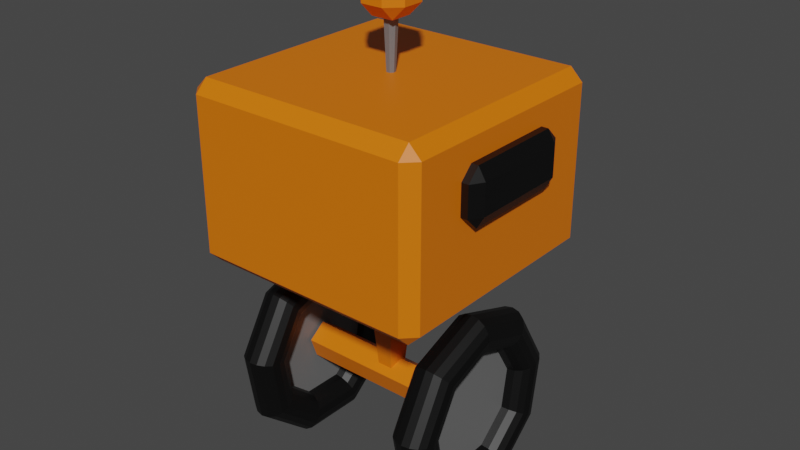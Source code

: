 # Source: robot.blend  (saved by Blender 3.6.13; exported with 4.5.12 LTS)
import bpy
from mathutils import Matrix  # noqa: F401  (used for matrix-valued properties, if any)

bpy.ops.wm.read_factory_settings(use_empty=True)
scene = bpy.context.scene
scene.name = 'Scene'

# ---- collections
col_collection = bpy.data.collections.new('Collection'); scene.collection.children.link(col_collection)

# ---- materials (node trees are filled in below, after node groups)
mat_material_007 = bpy.data.materials.new('Material.007')
mat_material_007.use_transparent_shadow = False
mat_material_004 = bpy.data.materials.new('Material.004')
mat_material_004.use_transparent_shadow = False
mat_material_003 = bpy.data.materials.new('Material.003')
mat_material_003.use_transparent_shadow = False
mat_material_002 = bpy.data.materials.new('Material.002')
mat_material_002.use_transparent_shadow = False

# ---- material node trees
mat_material_007.use_nodes = True; mat_material_007.node_tree.nodes.clear()
_N = mat_material_007.node_tree.nodes; _L = mat_material_007.node_tree.links
n0 = _N.new('ShaderNodeBsdfPrincipled'); n0.name = 'Principled BSDF'; n0.location = (10, 300)
n0.distribution = 'GGX'
n0.subsurface_method = 'RANDOM_WALK_SKIN'
n0.inputs[0].default_value = (0.8, 0.1741, 0.0, 1.0)
n0.inputs[3].default_value = 1.45
n0.inputs[27].default_value = (0.0, 0.0, 0.0, 1.0)
n0.inputs[28].default_value = 1.0
n1 = _N.new('ShaderNodeOutputMaterial'); n1.name = 'Material Output'; n1.location = (300, 300)
_L.new(n0.outputs[0], n1.inputs[0])
n1.is_active_output = True
mat_material_004.use_nodes = True; mat_material_004.node_tree.nodes.clear()
_N = mat_material_004.node_tree.nodes; _L = mat_material_004.node_tree.links
n0 = _N.new('ShaderNodeBsdfPrincipled'); n0.name = 'Principled BSDF'; n0.location = (10, 300)
n0.distribution = 'GGX'
n0.subsurface_method = 'RANDOM_WALK_SKIN'
n0.inputs[0].default_value = (0.1532, 0.1532, 0.1532, 1.0)
n0.inputs[3].default_value = 1.45
n0.inputs[27].default_value = (0.0, 0.0, 0.0, 1.0)
n0.inputs[28].default_value = 1.0
n1 = _N.new('ShaderNodeOutputMaterial'); n1.name = 'Material Output'; n1.location = (300, 300)
_L.new(n0.outputs[0], n1.inputs[0])
n1.is_active_output = True
mat_material_003.use_nodes = True; mat_material_003.node_tree.nodes.clear()
_N = mat_material_003.node_tree.nodes; _L = mat_material_003.node_tree.links
n0 = _N.new('ShaderNodeBsdfPrincipled'); n0.name = 'Principled BSDF'; n0.location = (10, 300)
n0.distribution = 'GGX'
n0.subsurface_method = 'RANDOM_WALK_SKIN'
n0.inputs[0].default_value = (0.0, 0.0, 0.0, 1.0)
n0.inputs[3].default_value = 1.45
n0.inputs[27].default_value = (0.0, 0.0, 0.0, 1.0)
n0.inputs[28].default_value = 1.0
n1 = _N.new('ShaderNodeOutputMaterial'); n1.name = 'Material Output'; n1.location = (300, 300)
_L.new(n0.outputs[0], n1.inputs[0])
n1.is_active_output = True
mat_material_002.use_nodes = True; mat_material_002.node_tree.nodes.clear()
_N = mat_material_002.node_tree.nodes; _L = mat_material_002.node_tree.links
n0 = _N.new('ShaderNodeBsdfPrincipled'); n0.name = 'Principled BSDF'; n0.location = (10, 300)
n0.distribution = 'GGX'
n0.subsurface_method = 'RANDOM_WALK_SKIN'
n0.inputs[0].default_value = (0.8, 0.1741, 0.0, 1.0)
n0.inputs[3].default_value = 1.45
n0.inputs[27].default_value = (0.0, 0.0, 0.0, 1.0)
n0.inputs[28].default_value = 1.0
n1 = _N.new('ShaderNodeOutputMaterial'); n1.name = 'Material Output'; n1.location = (300, 300)
_L.new(n0.outputs[0], n1.inputs[0])
n1.is_active_output = True

# ---- world
world_world = bpy.data.worlds.new('World'); scene.world = world_world
world_world.use_nodes = True; world_world.node_tree.nodes.clear()
_N = world_world.node_tree.nodes; _L = world_world.node_tree.links
n0 = _N.new('ShaderNodeOutputWorld'); n0.name = 'World Output'; n0.location = (300, 300)
n1 = _N.new('ShaderNodeBackground'); n1.name = 'Background'; n1.location = (10, 300)
n1.inputs[0].default_value = (0.05088, 0.05088, 0.05088, 1.0)
_L.new(n1.outputs[0], n0.inputs[0])
n0.is_active_output = True
world_world.color = (0.05088, 0.05088, 0.05088)
world_world.use_sun_shadow = False
world_world.sun_shadow_jitter_overblur = 0.0

# ---- meshes
me_cylinder_004 = bpy.data.meshes.new('Cylinder.004')
me_cylinder_004.from_pydata([(2.973e-07, 0.2357, -1.263), (-6.592e-07, 0.09121, 0.06), (0.2241, 0.07283, -1.263), (0.08674, 0.02819, 0.06), (0.1385, -0.1907, -1.263), (0.05361, -0.07379, 0.06), (-0.1385, -0.1907, -1.263), (-0.05361, -0.07379, 0.06), (-0.2241, 0.07283, -1.263), (-0.08674, 0.02819, 0.06), (0.9, -0.9, -1.068), (0.9, -1.0, -1.168), (1.0, -0.9, -1.168), (0.9, -1.0, -2.4), (0.9, -0.9, -2.5), (1.0, -0.9, -2.4), (0.9, 0.9, -1.068), (1.0, 0.9, -1.168), (0.9, 1.0, -1.168), (0.9, 0.9, -2.5), (0.9, 1.0, -2.4), (1.0, 0.9, -2.4), (-0.9, -0.9, -1.068), (-1.0, -0.9, -1.168), (-0.9, -1.0, -1.168), (-0.9, -0.9, -2.5), (-0.9, -1.0, -2.4), (-1.0, -0.9, -2.4), (-0.9, 0.9, -1.068), (-0.9, 1.0, -1.168), (-1.0, 0.9, -1.168), (-0.9, 0.9, -2.5), (-1.0, 0.9, -2.4), (-0.9, 1.0, -2.4), (-0.4, 0.7987, -1.8), (-0.4, 1.199, -1.8), (-0.439, 0.7987, -1.804), (-0.439, 1.199, -1.804), (-0.4765, 0.7987, -1.815), (-0.4765, 1.199, -1.815), (-0.5111, 0.7987, -1.834), (-0.5111, 1.199, -1.834), (-0.5414, 0.7987, -1.859), (-0.5414, 1.199, -1.859), (-0.5663, 0.7987, -1.889), (-0.5663, 1.199, -1.889), (-0.5848, 0.7987, -1.923), (-0.5848, 1.199, -1.923), (-0.5962, 0.7987, -1.961), (-0.5962, 1.199, -1.961), (-0.6, 0.7987, -2.0), (-0.6, 1.199, -2.0), (-0.5962, 0.7987, -2.039), (-0.5962, 1.199, -2.039), (-0.5848, 0.7987, -2.077), (-0.5848, 1.199, -2.077), (-0.5663, 0.7987, -2.111), (-0.5663, 1.199, -2.111), (-0.5414, 0.7987, -2.141), (-0.5414, 1.199, -2.141), (-0.5111, 0.7987, -2.166), (-0.5111, 1.199, -2.166), (-0.4765, 0.7987, -2.185), (-0.4765, 1.199, -2.185), (-0.439, 0.7987, -2.196), (-0.439, 1.199, -2.196), (-0.4, 0.7987, -2.2), (-0.4, 1.199, -2.2), (-0.361, 0.7987, -2.196), (-0.361, 1.199, -2.196), (-0.3235, 0.7987, -2.185), (-0.3235, 1.199, -2.185), (-0.2889, 0.7987, -2.166), (-0.2889, 1.199, -2.166), (-0.2586, 0.7987, -2.141), (-0.2586, 1.199, -2.141), (-0.2337, 0.7987, -2.111), (-0.2337, 1.199, -2.111), (-0.2152, 0.7987, -2.077), (-0.2152, 1.199, -2.077), (-0.2038, 0.7987, -2.039), (-0.2038, 1.199, -2.039), (-0.2, 0.7987, -2.0), (-0.2, 1.199, -2.0), (-0.2038, 0.7987, -1.961), (-0.2038, 1.199, -1.961), (-0.2152, 0.7987, -1.923), (-0.2152, 1.199, -1.923), (-0.2337, 0.7987, -1.889), (-0.2337, 1.199, -1.889), (-0.2586, 0.7987, -1.859), (-0.2586, 1.199, -1.859), (-0.2889, 0.7987, -1.834), (-0.2889, 1.199, -1.834), (-0.3235, 0.7987, -1.815), (-0.3235, 1.199, -1.815), (-0.361, 0.7987, -1.804), (-0.361, 1.199, -1.804), (-0.4282, 1.167, -1.858), (-0.4, 1.167, -1.855), (-0.4554, 1.167, -1.866), (-0.4804, 1.167, -1.88), (-0.5023, 1.167, -1.898), (-0.5203, 1.167, -1.92), (-0.5337, 1.167, -1.945), (-0.5419, 1.167, -1.972), (-0.5447, 1.167, -2.0), (-0.5419, 1.167, -2.028), (-0.5337, 1.167, -2.055), (-0.5203, 1.167, -2.08), (-0.5023, 1.167, -2.102), (-0.4804, 1.167, -2.12), (-0.4554, 1.167, -2.134), (-0.4282, 1.167, -2.142), (-0.4, 1.167, -2.145), (-0.3718, 1.167, -2.142), (-0.3446, 1.167, -2.134), (-0.3196, 1.167, -2.12), (-0.2977, 1.167, -2.102), (-0.2797, 1.167, -2.08), (-0.2663, 1.167, -2.055), (-0.2581, 1.167, -2.028), (-0.2553, 1.167, -2.0), (-0.2581, 1.167, -1.972), (-0.2663, 1.167, -1.945), (-0.2797, 1.167, -1.92), (-0.2977, 1.167, -1.898), (-0.3196, 1.167, -1.88), (-0.3446, 1.167, -1.866), (-0.3718, 1.167, -1.858), (0.4, 0.7987, -1.8), (0.4, 1.199, -1.8), (0.361, 0.7987, -1.804), (0.361, 1.199, -1.804), (0.3235, 0.7987, -1.815), (0.3235, 1.199, -1.815), (0.2889, 0.7987, -1.834), (0.2889, 1.199, -1.834), (0.2586, 0.7987, -1.859), (0.2586, 1.199, -1.859), (0.2337, 0.7987, -1.889), (0.2337, 1.199, -1.889), (0.2152, 0.7987, -1.923), (0.2152, 1.199, -1.923), (0.2038, 0.7987, -1.961), (0.2038, 1.199, -1.961), (0.2, 0.7987, -2.0), (0.2, 1.199, -2.0), (0.2038, 0.7987, -2.039), (0.2038, 1.199, -2.039), (0.2152, 0.7987, -2.077), (0.2152, 1.199, -2.077), (0.2337, 0.7987, -2.111), (0.2337, 1.199, -2.111), (0.2586, 0.7987, -2.141), (0.2586, 1.199, -2.141), (0.2889, 0.7987, -2.166), (0.2889, 1.199, -2.166), (0.3235, 0.7987, -2.185), (0.3235, 1.199, -2.185), (0.361, 0.7987, -2.196), (0.361, 1.199, -2.196), (0.4, 0.7987, -2.2), (0.4, 1.199, -2.2), (0.439, 0.7987, -2.196), (0.439, 1.199, -2.196), (0.4765, 0.7987, -2.185), (0.4765, 1.199, -2.185), (0.5111, 0.7987, -2.166), (0.5111, 1.199, -2.166), (0.5414, 0.7987, -2.141), (0.5414, 1.199, -2.141), (0.5663, 0.7987, -2.111), (0.5663, 1.199, -2.111), (0.5848, 0.7987, -2.077), (0.5848, 1.199, -2.077), (0.5962, 0.7987, -2.039), (0.5962, 1.199, -2.039), (0.6, 0.7987, -2.0), (0.6, 1.199, -2.0), (0.5962, 0.7987, -1.961), (0.5962, 1.199, -1.961), (0.5848, 0.7987, -1.923), (0.5848, 1.199, -1.923), (0.5663, 0.7987, -1.889), (0.5663, 1.199, -1.889), (0.5414, 0.7987, -1.859), (0.5414, 1.199, -1.859), (0.5111, 0.7987, -1.834), (0.5111, 1.199, -1.834), (0.4765, 0.7987, -1.815), (0.4765, 1.199, -1.815), (0.439, 0.7987, -1.804), (0.439, 1.199, -1.804), (0.3718, 1.167, -1.858), (0.4, 1.167, -1.855), (0.3446, 1.167, -1.866), (0.3196, 1.167, -1.88), (0.2977, 1.167, -1.898), (0.2797, 1.167, -1.92), (0.2663, 1.167, -1.945), (0.2581, 1.167, -1.972), (0.2553, 1.167, -2.0), (0.2581, 1.167, -2.028), (0.2663, 1.167, -2.055), (0.2797, 1.167, -2.08), (0.2977, 1.167, -2.102), (0.3196, 1.167, -2.12), (0.3446, 1.167, -2.134), (0.3718, 1.167, -2.142), (0.4, 1.167, -2.145), (0.4282, 1.167, -2.142), (0.4554, 1.167, -2.134), (0.4804, 1.167, -2.12), (0.5023, 1.167, -2.102), (0.5203, 1.167, -2.08), (0.5337, 1.167, -2.055), (0.5419, 1.167, -2.028), (0.5447, 1.167, -2.0), (0.5419, 1.167, -1.972), (0.5337, 1.167, -1.945), (0.5203, 1.167, -1.92), (0.5023, 1.167, -1.898), (0.4804, 1.167, -1.88), (0.4554, 1.167, -1.866), (0.4282, 1.167, -1.858), (0.9, 0.04376, -1.7), (0.9, 0.04376, -2.3), (0.9, 1.044, -1.7), (0.9, 1.044, -2.3), (-0.9, 0.04376, -1.7), (-0.9, 0.04376, -2.3), (-0.9, 1.044, -1.7), (-0.9, 1.044, -2.3), (0.54, 0.04376, -1.378), (0.54, 0.04376, -1.546), (0.54, 1.044, -1.378), (0.54, 1.044, -1.546), (-0.54, 0.04376, -1.378), (-0.54, 0.04376, -1.546), (-0.54, 1.044, -1.378), (-0.54, 1.044, -1.546), (-9.138e-07, 0.028, -2.34), (-1.155e-06, 0.05728, -2.96), (-0.02189, 0.01746, -2.34), (-0.04478, 0.03571, -2.96), (-0.0273, -0.00623, -2.34), (-0.05584, -0.01274, -2.96), (-0.01215, -0.02523, -2.34), (-0.02485, -0.0516, -2.96), (0.01215, -0.02523, -2.34), (0.02485, -0.0516, -2.96), (0.0273, -0.00623, -2.34), (0.05584, -0.01274, -2.96), (0.02189, 0.01746, -2.34), (0.04478, 0.03571, -2.96), (0.0911, -0.09111, -2.9), (0.0911, -0.2, -3.009), (0.2, -0.09111, -3.009), (0.0911, -0.2, -3.191), (0.0911, -0.09111, -3.3), (0.2, -0.09111, -3.191), (0.0911, 0.09111, -2.9), (0.2, 0.09111, -3.009), (0.0911, 0.2, -3.009), (0.0911, 0.09111, -3.3), (0.0911, 0.2, -3.191), (0.2, 0.09111, -3.191), (-0.09111, -0.09111, -2.9), (-0.2, -0.09111, -3.009), (-0.09111, -0.2, -3.009), (-0.09111, -0.09111, -3.3), (-0.09111, -0.2, -3.191), (-0.2, -0.09111, -3.191), (-0.09111, 0.09111, -2.9), (-0.09111, 0.2, -3.009), (-0.2, 0.09111, -3.009), (-0.09111, 0.09111, -3.3), (-0.2, 0.09111, -3.191), (-0.09111, 0.2, -3.191), (1.057, -0.4, -2.224), (1.057, -0.5, -2.124), (1.117, -0.4, -2.124), (1.057, -0.5, -1.876), (1.057, -0.4, -1.776), (1.117, -0.4, -1.876), (1.057, 0.4, -2.224), (1.117, 0.4, -2.124), (1.057, 0.5, -2.124), (1.057, 0.4, -1.776), (1.057, 0.5, -1.876), (1.117, 0.4, -1.876), (-1.057, -0.4, -2.224), (-1.117, -0.4, -2.124), (-1.057, -0.5, -2.124), (-1.057, -0.4, -1.776), (-1.057, -0.5, -1.876), (-1.117, -0.4, -1.876), (-1.057, 0.4, -2.224), (-1.057, 0.5, -2.124), (-1.117, 0.4, -2.124), (-1.057, 0.4, -1.776), (-1.117, 0.4, -1.876), (-1.057, 0.5, -1.876), (0.748, 0.1456, -0.05028), (-0.759, 0.1456, -0.05028), (0.748, 0.0928, 0.1229), (-0.759, 0.0928, 0.1229), (0.748, -0.08821, 0.1262), (-0.759, -0.08821, 0.1262), (0.748, -0.1473, -0.04489), (-0.759, -0.1473, -0.04489), (0.748, -0.002834, -0.154), (-0.759, -0.002834, -0.154)], [], [(0, 1, 3, 2), (2, 3, 5, 4), (4, 5, 7, 6), (3, 1, 9, 7, 5), (6, 7, 9, 8), (8, 9, 1, 0), (0, 2, 4, 6, 8), (24, 26, 13, 11), (30, 32, 27, 23), (31, 19, 14, 25), (12, 15, 21, 17), (18, 20, 33, 29), (10, 11, 12), (13, 14, 15), (16, 17, 18), (19, 20, 21), (22, 23, 24), (25, 26, 27), (28, 29, 30), (31, 32, 33), (16, 10, 12, 17), (11, 13, 15, 12), (14, 19, 21, 15), (20, 18, 17, 21), (28, 16, 18, 29), (19, 31, 33, 20), (32, 30, 29, 33), (22, 28, 30, 23), (31, 25, 27, 32), (26, 24, 23, 27), (10, 22, 24, 11), (25, 14, 13, 26), (16, 28, 22, 10), (34, 35, 37, 36), (36, 37, 39, 38), (38, 39, 41, 40), (40, 41, 43, 42), (42, 43, 45, 44), (44, 45, 47, 46), (46, 47, 49, 48), (48, 49, 51, 50), (50, 51, 53, 52), (52, 53, 55, 54), (54, 55, 57, 56), (56, 57, 59, 58), (58, 59, 61, 60), (60, 61, 63, 62), (62, 63, 65, 64), (64, 65, 67, 66), (66, 67, 69, 68), (68, 69, 71, 70), (70, 71, 73, 72), (72, 73, 75, 74), (74, 75, 77, 76), (76, 77, 79, 78), (78, 79, 81, 80), (80, 81, 83, 82), (82, 83, 85, 84), (84, 85, 87, 86), (86, 87, 89, 88), (88, 89, 91, 90), (90, 91, 93, 92), (92, 93, 95, 94), (55, 53, 107, 108), (94, 95, 97, 96), (96, 97, 35, 34), (34, 36, 38, 40, 42, 44, 46, 48, 50, 52, 54, 56, 58, 60, 62, 64, 66, 68, 70, 72, 74, 76, 78, 80, 82, 84, 86, 88, 90, 92, 94, 96), (98, 99, 129, 128, 127, 126, 125, 124, 123, 122, 121, 120, 119, 118, 117, 116, 115, 114, 113, 112, 111, 110, 109, 108, 107, 106, 105, 104, 103, 102, 101, 100), (73, 71, 116, 117), (91, 89, 125, 126), (47, 45, 103, 104), (65, 63, 112, 113), (83, 81, 121, 122), (39, 37, 98, 100), (57, 55, 108, 109), (75, 73, 117, 118), (93, 91, 126, 127), (49, 47, 104, 105), (67, 65, 113, 114), (85, 83, 122, 123), (41, 39, 100, 101), (59, 57, 109, 110), (77, 75, 118, 119), (95, 93, 127, 128), (51, 49, 105, 106), (69, 67, 114, 115), (87, 85, 123, 124), (43, 41, 101, 102), (61, 59, 110, 111), (79, 77, 119, 120), (97, 95, 128, 129), (53, 51, 106, 107), (71, 69, 115, 116), (89, 87, 124, 125), (45, 43, 102, 103), (63, 61, 111, 112), (81, 79, 120, 121), (37, 35, 99, 98), (35, 97, 129, 99), (130, 131, 133, 132), (132, 133, 135, 134), (134, 135, 137, 136), (136, 137, 139, 138), (138, 139, 141, 140), (140, 141, 143, 142), (142, 143, 145, 144), (144, 145, 147, 146), (146, 147, 149, 148), (148, 149, 151, 150), (150, 151, 153, 152), (152, 153, 155, 154), (154, 155, 157, 156), (156, 157, 159, 158), (158, 159, 161, 160), (160, 161, 163, 162), (162, 163, 165, 164), (164, 165, 167, 166), (166, 167, 169, 168), (168, 169, 171, 170), (170, 171, 173, 172), (172, 173, 175, 174), (174, 175, 177, 176), (176, 177, 179, 178), (178, 179, 181, 180), (180, 181, 183, 182), (182, 183, 185, 184), (184, 185, 187, 186), (186, 187, 189, 188), (188, 189, 191, 190), (151, 149, 203, 204), (190, 191, 193, 192), (192, 193, 131, 130), (130, 132, 134, 136, 138, 140, 142, 144, 146, 148, 150, 152, 154, 156, 158, 160, 162, 164, 166, 168, 170, 172, 174, 176, 178, 180, 182, 184, 186, 188, 190, 192), (194, 195, 225, 224, 223, 222, 221, 220, 219, 218, 217, 216, 215, 214, 213, 212, 211, 210, 209, 208, 207, 206, 205, 204, 203, 202, 201, 200, 199, 198, 197, 196), (169, 167, 212, 213), (187, 185, 221, 222), (143, 141, 199, 200), (161, 159, 208, 209), (179, 177, 217, 218), (135, 133, 194, 196), (153, 151, 204, 205), (171, 169, 213, 214), (189, 187, 222, 223), (145, 143, 200, 201), (163, 161, 209, 210), (181, 179, 218, 219), (137, 135, 196, 197), (155, 153, 205, 206), (173, 171, 214, 215), (191, 189, 223, 224), (147, 145, 201, 202), (165, 163, 210, 211), (183, 181, 219, 220), (139, 137, 197, 198), (157, 155, 206, 207), (175, 173, 215, 216), (193, 191, 224, 225), (149, 147, 202, 203), (167, 165, 211, 212), (185, 183, 220, 221), (141, 139, 198, 199), (159, 157, 207, 208), (177, 175, 216, 217), (133, 131, 195, 194), (131, 193, 225, 195), (226, 227, 229, 228), (228, 229, 233, 232), (232, 233, 231, 230), (230, 231, 227, 226), (228, 232, 230, 226), (233, 229, 227, 231), (234, 235, 237, 236), (236, 237, 241, 240), (240, 241, 239, 238), (238, 239, 235, 234), (236, 240, 238, 234), (241, 237, 235, 239), (242, 243, 245, 244), (244, 245, 247, 246), (246, 247, 249, 248), (248, 249, 251, 250), (250, 251, 253, 252), (245, 243, 255, 253, 251, 249, 247), (252, 253, 255, 254), (254, 255, 243, 242), (242, 244, 246, 248, 250, 252, 254), (270, 272, 259, 257), (276, 278, 273, 269), (277, 265, 260, 271), (258, 261, 267, 263), (264, 266, 279, 275), (256, 257, 258), (259, 260, 261), (262, 263, 264), (265, 266, 267), (268, 269, 270), (271, 272, 273), (274, 275, 276), (277, 278, 279), (262, 256, 258, 263), (257, 259, 261, 258), (260, 265, 267, 261), (266, 264, 263, 267), (274, 262, 264, 275), (265, 277, 279, 266), (278, 276, 275, 279), (268, 274, 276, 269), (277, 271, 273, 278), (272, 270, 269, 273), (256, 268, 270, 257), (271, 260, 259, 272), (262, 274, 268, 256), (294, 281, 283, 296), (300, 293, 297, 302), (301, 295, 284, 289), (282, 287, 291, 285), (288, 299, 303, 290), (280, 282, 281), (283, 285, 284), (286, 288, 287), (289, 291, 290), (292, 294, 293), (295, 297, 296), (298, 300, 299), (301, 303, 302), (286, 287, 282, 280), (281, 282, 285, 283), (284, 285, 291, 289), (290, 291, 287, 288), (298, 299, 288, 286), (289, 290, 303, 301), (302, 303, 299, 300), (292, 293, 300, 298), (301, 302, 297, 295), (296, 297, 293, 294), (280, 281, 294, 292), (295, 296, 283, 284), (286, 280, 292, 298), (304, 305, 307, 306), (306, 307, 309, 308), (308, 309, 311, 310), (307, 305, 313, 311, 309), (310, 311, 313, 312), (312, 313, 305, 304), (304, 306, 308, 310, 312)])
me_cylinder_004.polygons.foreach_set('material_index', [0, 0, 0, 0, 0, 0, 0, 0, 0, 0, 0, 0, 0, 0, 0, 0, 0, 0, 0, 0, 0, 0, 0, 0, 0, 0, 0, 0, 0, 0, 0, 0, 0, 1, 1, 1, 1, 1, 1, 1, 1, 1, 1, 1, 1, 1, 1, 1, 1, 1, 1, 1, 1, 1, 1, 1, 1, 1, 1, 1, 1, 1, 1, 1, 1, 1, 1, 2, 1, 1, 1, 1, 1, 1, 1, 1, 1, 1, 1, 1, 1, 1, 1, 1, 1, 1, 1, 1, 1, 1, 1, 1, 1, 1, 1, 1, 1, 1, 1, 1, 1, 1, 1, 1, 1, 1, 1, 1, 1, 1, 1, 1, 1, 1, 1, 1, 1, 1, 1, 1, 1, 1, 1, 1, 1, 1, 1, 1, 1, 1, 1, 1, 1, 2, 1, 1, 1, 1, 1, 1, 1, 1, 1, 1, 1, 1, 1, 1, 1, 1, 1, 1, 1, 1, 1, 1, 1, 1, 1, 1, 1, 1, 1, 1, 1, 2, 2, 2, 2, 2, 2, 1, 1, 1, 1, 1, 1, 1, 1, 1, 1, 1, 1, 1, 1, 1, 0, 0, 0, 0, 0, 0, 0, 0, 0, 0, 0, 0, 0, 0, 0, 0, 0, 0, 0, 0, 0, 0, 0, 0, 0, 0, 2, 2, 2, 2, 2, 2, 2, 2, 2, 2, 2, 2, 2, 2, 2, 2, 2, 2, 2, 2, 2, 2, 2, 2, 2, 2, 3, 3, 3, 3, 3, 3, 3])
_k = {(10, 16): 0.98617, (12, 17): 0.98617, (11, 13): 0.98617, (12, 15): 0.98617, (14, 19): 0.98617, (15, 21): 0.98617, (18, 20): 0.98617, (17, 21): 0.98617, (16, 28): 0.98617, (18, 29): 0.98617, (19, 31): 0.98617, (20, 33): 0.98617, (30, 32): 0.98617, (29, 33): 0.98617, (22, 28): 0.98617, (23, 30): 0.98617, (25, 31): 0.98617, (27, 32): 0.98617, (24, 26): 0.98617, (23, 27): 0.98617, (10, 22): 0.98617, (11, 24): 0.98617, (14, 25): 0.98617, (13, 26): 0.98617}
me_cylinder_004.attributes.new('crease_edge', 'FLOAT', 'EDGE').data.foreach_set('value', [_k.get((min(e.vertices), max(e.vertices)), 0.0) for e in me_cylinder_004.edges])
_uv = me_cylinder_004.uv_layers.new(name='UVMap')
_uv.uv.foreach_set('vector', [1.0, 0.5, 1.0, 1.0, 0.8, 1.0, 0.8, 0.5, 0.8, 0.5, 0.8, 1.0, 0.6, 1.0, 0.6, 0.5, 0.6, 0.5, 0.6, 1.0, 0.4, 1.0, 0.4, 0.5, 0.4783, 0.3242, 0.25, 0.49, 0.02175, 0.3242, 0.1089, 0.05584, 0.3911, 0.05584, 0.4, 0.5, 0.4, 1.0, 0.2, 1.0, 0.2, 0.5, 0.2, 0.5, 0.2, 1.0, 2.98e-08, 1.0, 2.98e-08, 0.5, 0.75, 0.49, 0.9783, 0.3242, 0.8911, 0.05584, 0.6089, 0.05584, 0.5217, 0.3242, 0.3925, 0.7625, 0.6075, 0.7625, 0.6075, 0.9875, 0.3925, 0.9875, 0.3925, 0.5125, 0.6075, 0.5125, 0.6075, 0.7375, 0.3925, 0.7375, 0.6375, 0.5125, 0.8625, 0.5125, 0.8625, 0.7375, 0.6375, 0.7375, 0.3925, 0.0125, 0.6075, 0.0125, 0.6075, 0.2375, 0.3925, 0.2375, 0.3925, 0.2625, 0.6075, 0.2625, 0.6075, 0.4875, 0.3925, 0.4875, 0.1375, 0.7375, 0.1375, 0.75, 0.125, 0.7375, 0.6075, 0.0, 0.625, 0.0125, 0.6075, 0.0125, 0.1375, 0.5125, 0.125, 0.5125, 0.1375, 0.5, 0.625, 0.2375, 0.6075, 0.25, 0.6075, 0.2375, 0.3625, 0.7375, 0.375, 0.7375, 0.3625, 0.75, 0.625, 0.7625, 0.6075, 0.7625, 0.6075, 0.75, 0.3625, 0.5125, 0.3625, 0.5, 0.375, 0.5125, 0.625, 0.4875, 0.6075, 0.5, 0.6075, 0.4875, 0.1375, 0.5125, 0.1375, 0.7375, 0.125, 0.7375, 0.125, 0.5125, 0.3925, 0.0, 0.6075, 0.0, 0.6075, 0.0125, 0.3925, 0.0125, 0.625, 0.0125, 0.625, 0.2375, 0.6075, 0.2375, 0.6075, 0.0125, 0.6075, 0.2625, 0.3925, 0.2625, 0.3925, 0.2375, 0.6075, 0.2375, 0.3625, 0.5125, 0.1375, 0.5125, 0.1375, 0.5, 0.3625, 0.5, 0.625, 0.2625, 0.625, 0.4875, 0.6075, 0.4875, 0.6075, 0.2625, 0.6075, 0.5125, 0.3925, 0.5125, 0.3925, 0.4875, 0.6075, 0.4875, 0.3625, 0.7375, 0.3625, 0.5125, 0.3925, 0.5125, 0.3925, 0.7375, 0.6375, 0.5125, 0.6375, 0.7375, 0.6075, 0.7375, 0.6075, 0.5125, 0.6075, 0.7625, 0.3925, 0.7625, 0.3925, 0.7375, 0.6075, 0.7375, 0.1375, 0.7375, 0.3625, 0.7375, 0.3625, 0.75, 0.1375, 0.75, 0.625, 0.7625, 0.625, 0.9875, 0.6075, 0.9875, 0.6075, 0.7625, 0.1375, 0.5125, 0.3625, 0.5125, 0.3625, 0.7375, 0.1375, 0.7375, 1.0, 0.5, 1.0, 1.0, 0.9688, 1.0, 0.9688, 0.5, 0.9688, 0.5, 0.9688, 1.0, 0.9375, 1.0, 0.9375, 0.5, 0.9375, 0.5, 0.9375, 1.0, 0.9062, 1.0, 0.9062, 0.5, 0.9062, 0.5, 0.9062, 1.0, 0.875, 1.0, 0.875, 0.5, 0.875, 0.5, 0.875, 1.0, 0.8438, 1.0, 0.8438, 0.5, 0.8438, 0.5, 0.8438, 1.0, 0.8125, 1.0, 0.8125, 0.5, 0.8125, 0.5, 0.8125, 1.0, 0.7812, 1.0, 0.7812, 0.5, 0.7812, 0.5, 0.7812, 1.0, 0.75, 1.0, 0.75, 0.5, 0.75, 0.5, 0.75, 1.0, 0.7188, 1.0, 0.7188, 0.5, 0.7188, 0.5, 0.7188, 1.0, 0.6875, 1.0, 0.6875, 0.5, 0.6875, 0.5, 0.6875, 1.0, 0.6562, 1.0, 0.6562, 0.5, 0.6562, 0.5, 0.6562, 1.0, 0.625, 1.0, 0.625, 0.5, 0.625, 0.5, 0.625, 1.0, 0.5938, 1.0, 0.5938, 0.5, 0.5938, 0.5, 0.5938, 1.0, 0.5625, 1.0, 0.5625, 0.5, 0.5625, 0.5, 0.5625, 1.0, 0.5312, 1.0, 0.5312, 0.5, 0.5312, 0.5, 0.5312, 1.0, 0.5, 1.0, 0.5, 0.5, 0.5, 0.5, 0.5, 1.0, 0.4688, 1.0, 0.4688, 0.5, 0.4688, 0.5, 0.4688, 1.0, 0.4375, 1.0, 0.4375, 0.5, 0.4375, 0.5, 0.4375, 1.0, 0.4062, 1.0, 0.4062, 0.5, 0.4062, 0.5, 0.4062, 1.0, 0.375, 1.0, 0.375, 0.5, 0.375, 0.5, 0.375, 1.0, 0.3438, 1.0, 0.3438, 0.5, 0.3438, 0.5, 0.3438, 1.0, 0.3125, 1.0, 0.3125, 0.5, 0.3125, 0.5, 0.3125, 1.0, 0.2812, 1.0, 0.2812, 0.5, 0.2812, 0.5, 0.2812, 1.0, 0.25, 1.0, 0.25, 0.5, 0.25, 0.5, 0.25, 1.0, 0.2188, 1.0, 0.2188, 0.5, 0.2188, 0.5, 0.2188, 1.0, 0.1875, 1.0, 0.1875, 0.5, 0.1875, 0.5, 0.1875, 1.0, 0.1562, 1.0, 0.1562, 0.5, 0.1562, 0.5, 0.1562, 1.0, 0.125, 1.0, 0.125, 0.5, 0.125, 0.5, 0.125, 1.0, 0.09375, 1.0, 0.09375, 0.5, 0.09375, 0.5, 0.09375, 1.0, 0.0625, 1.0, 0.0625, 0.5, 0.6875, 1.0, 0.7188, 1.0, 0.7188, 1.0, 0.6875, 1.0, 0.0625, 0.5, 0.0625, 1.0, 0.03125, 1.0, 0.03125, 0.5, 0.03125, 0.5, 0.03125, 1.0, 0.0, 1.0, 0.0, 0.5, 0.75, 0.49, 0.7968, 0.4854, 0.8418, 0.4717, 0.8833, 0.4496, 0.9197, 0.4197, 0.9496, 0.3833, 0.9717, 0.3418, 0.9854, 0.2968, 0.99, 0.25, 0.9854, 0.2032, 0.9717, 0.1582, 0.9496, 0.1167, 0.9197, 0.08029, 0.8833, 0.05045, 0.8418, 0.02827, 0.7968, 0.01461, 0.75, 0.01, 0.7032, 0.01461, 0.6582, 0.02827, 0.6167, 0.05045, 0.5803, 0.08029, 0.5504, 0.1167, 0.5283, 0.1582, 0.5146, 0.2032, 0.51, 0.25, 0.5146, 0.2968, 0.5283, 0.3418, 0.5504, 0.3833, 0.5803, 0.4197, 0.6167, 0.4496, 0.6582, 0.4717, 0.7032, 0.4854, 0.2968, 0.4854, 0.25, 0.49, 0.2032, 0.4854, 0.1582, 0.4717, 0.1167, 0.4496, 0.08029, 0.4197, 0.05045, 0.3833, 0.02827, 0.3418, 0.01461, 0.2968, 0.01, 0.25, 0.01461, 0.2032, 0.02827, 0.1582, 0.05045, 0.1167, 0.08029, 0.08029, 0.1167, 0.05045, 0.1582, 0.02827, 0.2032, 0.01461, 0.25, 0.01, 0.2968, 0.01461, 0.3418, 0.02827, 0.3833, 0.05045, 0.4197, 0.08029, 0.4496, 0.1167, 0.4717, 0.1582, 0.4854, 0.2032, 0.49, 0.25, 0.4854, 0.2968, 0.4717, 0.3418, 0.4496, 0.3833, 0.4197, 0.4197, 0.3833, 0.4496, 0.3418, 0.4717, 0.4062, 1.0, 0.4375, 1.0, 0.4375, 1.0, 0.4062, 1.0, 0.125, 1.0, 0.1562, 1.0, 0.1562, 1.0, 0.125, 1.0, 0.8125, 1.0, 0.8438, 1.0, 0.8438, 1.0, 0.8125, 1.0, 0.5312, 1.0, 0.5625, 1.0, 0.5625, 1.0, 0.5312, 1.0, 0.25, 1.0, 0.2812, 1.0, 0.2812, 1.0, 0.25, 1.0, 0.9375, 1.0, 0.9688, 1.0, 0.9688, 1.0, 0.9375, 1.0, 0.6562, 1.0, 0.6875, 1.0, 0.6875, 1.0, 0.6562, 1.0, 0.375, 1.0, 0.4062, 1.0, 0.4062, 1.0, 0.375, 1.0, 0.09375, 1.0, 0.125, 1.0, 0.125, 1.0, 0.09375, 1.0, 0.7812, 1.0, 0.8125, 1.0, 0.8125, 1.0, 0.7812, 1.0, 0.5, 1.0, 0.5312, 1.0, 0.5312, 1.0, 0.5, 1.0, 0.2188, 1.0, 0.25, 1.0, 0.25, 1.0, 0.2188, 1.0, 0.9062, 1.0, 0.9375, 1.0, 0.9375, 1.0, 0.9062, 1.0, 0.625, 1.0, 0.6562, 1.0, 0.6562, 1.0, 0.625, 1.0, 0.3438, 1.0, 0.375, 1.0, 0.375, 1.0, 0.3438, 1.0, 0.0625, 1.0, 0.09375, 1.0, 0.09375, 1.0, 0.0625, 1.0, 0.75, 1.0, 0.7812, 1.0, 0.7812, 1.0, 0.75, 1.0, 0.4688, 1.0, 0.5, 1.0, 0.5, 1.0, 0.4688, 1.0, 0.1875, 1.0, 0.2188, 1.0, 0.2188, 1.0, 0.1875, 1.0, 0.875, 1.0, 0.9062, 1.0, 0.9062, 1.0, 0.875, 1.0, 0.5938, 1.0, 0.625, 1.0, 0.625, 1.0, 0.5938, 1.0, 0.3125, 1.0, 0.3438, 1.0, 0.3438, 1.0, 0.3125, 1.0, 0.03125, 1.0, 0.0625, 1.0, 0.0625, 1.0, 0.03125, 1.0, 0.7188, 1.0, 0.75, 1.0, 0.75, 1.0, 0.7188, 1.0, 0.4375, 1.0, 0.4688, 1.0, 0.4688, 1.0, 0.4375, 1.0, 0.1562, 1.0, 0.1875, 1.0, 0.1875, 1.0, 0.1562, 1.0, 0.8438, 1.0, 0.875, 1.0, 0.875, 1.0, 0.8438, 1.0, 0.5625, 1.0, 0.5938, 1.0, 0.5938, 1.0, 0.5625, 1.0, 0.2812, 1.0, 0.3125, 1.0, 0.3125, 1.0, 0.2812, 1.0, 0.9688, 1.0, 1.0, 1.0, 1.0, 1.0, 0.9688, 1.0, 0.0, 1.0, 0.03125, 1.0, 0.03125, 1.0, 0.0, 1.0, 1.0, 0.5, 1.0, 1.0, 0.9688, 1.0, 0.9688, 0.5, 0.9688, 0.5, 0.9688, 1.0, 0.9375, 1.0, 0.9375, 0.5, 0.9375, 0.5, 0.9375, 1.0, 0.9062, 1.0, 0.9062, 0.5, 0.9062, 0.5, 0.9062, 1.0, 0.875, 1.0, 0.875, 0.5, 0.875, 0.5, 0.875, 1.0, 0.8438, 1.0, 0.8438, 0.5, 0.8438, 0.5, 0.8438, 1.0, 0.8125, 1.0, 0.8125, 0.5, 0.8125, 0.5, 0.8125, 1.0, 0.7812, 1.0, 0.7812, 0.5, 0.7812, 0.5, 0.7812, 1.0, 0.75, 1.0, 0.75, 0.5, 0.75, 0.5, 0.75, 1.0, 0.7188, 1.0, 0.7188, 0.5, 0.7188, 0.5, 0.7188, 1.0, 0.6875, 1.0, 0.6875, 0.5, 0.6875, 0.5, 0.6875, 1.0, 0.6562, 1.0, 0.6562, 0.5, 0.6562, 0.5, 0.6562, 1.0, 0.625, 1.0, 0.625, 0.5, 0.625, 0.5, 0.625, 1.0, 0.5938, 1.0, 0.5938, 0.5, 0.5938, 0.5, 0.5938, 1.0, 0.5625, 1.0, 0.5625, 0.5, 0.5625, 0.5, 0.5625, 1.0, 0.5312, 1.0, 0.5312, 0.5, 0.5312, 0.5, 0.5312, 1.0, 0.5, 1.0, 0.5, 0.5, 0.5, 0.5, 0.5, 1.0, 0.4688, 1.0, 0.4688, 0.5, 0.4688, 0.5, 0.4688, 1.0, 0.4375, 1.0, 0.4375, 0.5, 0.4375, 0.5, 0.4375, 1.0, 0.4062, 1.0, 0.4062, 0.5, 0.4062, 0.5, 0.4062, 1.0, 0.375, 1.0, 0.375, 0.5, 0.375, 0.5, 0.375, 1.0, 0.3438, 1.0, 0.3438, 0.5, 0.3438, 0.5, 0.3438, 1.0, 0.3125, 1.0, 0.3125, 0.5, 0.3125, 0.5, 0.3125, 1.0, 0.2812, 1.0, 0.2812, 0.5, 0.2812, 0.5, 0.2812, 1.0, 0.25, 1.0, 0.25, 0.5, 0.25, 0.5, 0.25, 1.0, 0.2188, 1.0, 0.2188, 0.5, 0.2188, 0.5, 0.2188, 1.0, 0.1875, 1.0, 0.1875, 0.5, 0.1875, 0.5, 0.1875, 1.0, 0.1562, 1.0, 0.1562, 0.5, 0.1562, 0.5, 0.1562, 1.0, 0.125, 1.0, 0.125, 0.5, 0.125, 0.5, 0.125, 1.0, 0.09375, 1.0, 0.09375, 0.5, 0.09375, 0.5, 0.09375, 1.0, 0.0625, 1.0, 0.0625, 0.5, 0.6875, 1.0, 0.7188, 1.0, 0.7188, 1.0, 0.6875, 1.0, 0.0625, 0.5, 0.0625, 1.0, 0.03125, 1.0, 0.03125, 0.5, 0.03125, 0.5, 0.03125, 1.0, 0.0, 1.0, 0.0, 0.5, 0.75, 0.49, 0.7968, 0.4854, 0.8418, 0.4717, 0.8833, 0.4496, 0.9197, 0.4197, 0.9496, 0.3833, 0.9717, 0.3418, 0.9854, 0.2968, 0.99, 0.25, 0.9854, 0.2032, 0.9717, 0.1582, 0.9496, 0.1167, 0.9197, 0.08029, 0.8833, 0.05045, 0.8418, 0.02827, 0.7968, 0.01461, 0.75, 0.01, 0.7032, 0.01461, 0.6582, 0.02827, 0.6167, 0.05045, 0.5803, 0.08029, 0.5504, 0.1167, 0.5283, 0.1582, 0.5146, 0.2032, 0.51, 0.25, 0.5146, 0.2968, 0.5283, 0.3418, 0.5504, 0.3833, 0.5803, 0.4197, 0.6167, 0.4496, 0.6582, 0.4717, 0.7032, 0.4854, 0.2968, 0.4854, 0.25, 0.49, 0.2032, 0.4854, 0.1582, 0.4717, 0.1167, 0.4496, 0.08029, 0.4197, 0.05045, 0.3833, 0.02827, 0.3418, 0.01461, 0.2968, 0.01, 0.25, 0.01461, 0.2032, 0.02827, 0.1582, 0.05045, 0.1167, 0.08029, 0.08029, 0.1167, 0.05045, 0.1582, 0.02827, 0.2032, 0.01461, 0.25, 0.01, 0.2968, 0.01461, 0.3418, 0.02827, 0.3833, 0.05045, 0.4197, 0.08029, 0.4496, 0.1167, 0.4717, 0.1582, 0.4854, 0.2032, 0.49, 0.25, 0.4854, 0.2968, 0.4717, 0.3418, 0.4496, 0.3833, 0.4197, 0.4197, 0.3833, 0.4496, 0.3418, 0.4717, 0.4062, 1.0, 0.4375, 1.0, 0.4375, 1.0, 0.4062, 1.0, 0.125, 1.0, 0.1562, 1.0, 0.1562, 1.0, 0.125, 1.0, 0.8125, 1.0, 0.8438, 1.0, 0.8438, 1.0, 0.8125, 1.0, 0.5312, 1.0, 0.5625, 1.0, 0.5625, 1.0, 0.5312, 1.0, 0.25, 1.0, 0.2812, 1.0, 0.2812, 1.0, 0.25, 1.0, 0.9375, 1.0, 0.9688, 1.0, 0.9688, 1.0, 0.9375, 1.0, 0.6562, 1.0, 0.6875, 1.0, 0.6875, 1.0, 0.6562, 1.0, 0.375, 1.0, 0.4062, 1.0, 0.4062, 1.0, 0.375, 1.0, 0.09375, 1.0, 0.125, 1.0, 0.125, 1.0, 0.09375, 1.0, 0.7812, 1.0, 0.8125, 1.0, 0.8125, 1.0, 0.7812, 1.0, 0.5, 1.0, 0.5312, 1.0, 0.5312, 1.0, 0.5, 1.0, 0.2188, 1.0, 0.25, 1.0, 0.25, 1.0, 0.2188, 1.0, 0.9062, 1.0, 0.9375, 1.0, 0.9375, 1.0, 0.9062, 1.0, 0.625, 1.0, 0.6562, 1.0, 0.6562, 1.0, 0.625, 1.0, 0.3438, 1.0, 0.375, 1.0, 0.375, 1.0, 0.3438, 1.0, 0.0625, 1.0, 0.09375, 1.0, 0.09375, 1.0, 0.0625, 1.0, 0.75, 1.0, 0.7812, 1.0, 0.7812, 1.0, 0.75, 1.0, 0.4688, 1.0, 0.5, 1.0, 0.5, 1.0, 0.4688, 1.0, 0.1875, 1.0, 0.2188, 1.0, 0.2188, 1.0, 0.1875, 1.0, 0.875, 1.0, 0.9062, 1.0, 0.9062, 1.0, 0.875, 1.0, 0.5938, 1.0, 0.625, 1.0, 0.625, 1.0, 0.5938, 1.0, 0.3125, 1.0, 0.3438, 1.0, 0.3438, 1.0, 0.3125, 1.0, 0.03125, 1.0, 0.0625, 1.0, 0.0625, 1.0, 0.03125, 1.0, 0.7188, 1.0, 0.75, 1.0, 0.75, 1.0, 0.7188, 1.0, 0.4375, 1.0, 0.4688, 1.0, 0.4688, 1.0, 0.4375, 1.0, 0.1562, 1.0, 0.1875, 1.0, 0.1875, 1.0, 0.1562, 1.0, 0.8438, 1.0, 0.875, 1.0, 0.875, 1.0, 0.8438, 1.0, 0.5625, 1.0, 0.5938, 1.0, 0.5938, 1.0, 0.5625, 1.0, 0.2812, 1.0, 0.3125, 1.0, 0.3125, 1.0, 0.2812, 1.0, 0.9688, 1.0, 1.0, 1.0, 1.0, 1.0, 0.9688, 1.0, 0.0, 1.0, 0.03125, 1.0, 0.03125, 1.0, 0.0, 1.0, 0.375, 0.0, 0.625, 0.0, 0.625, 0.25, 0.375, 0.25, 0.375, 0.25, 0.625, 0.25, 0.625, 0.5, 0.375, 0.5, 0.375, 0.5, 0.625, 0.5, 0.625, 0.75, 0.375, 0.75, 0.375, 0.75, 0.625, 0.75, 0.625, 1.0, 0.375, 1.0, 0.125, 0.5, 0.375, 0.5, 0.375, 0.75, 0.125, 0.75, 0.625, 0.5, 0.875, 0.5, 0.875, 0.75, 0.625, 0.75, 0.375, 0.0, 0.625, 0.0, 0.625, 0.25, 0.375, 0.25, 0.375, 0.25, 0.625, 0.25, 0.625, 0.5, 0.375, 0.5, 0.375, 0.5, 0.625, 0.5, 0.625, 0.75, 0.375, 0.75, 0.375, 0.75, 0.625, 0.75, 0.625, 1.0, 0.375, 1.0, 0.125, 0.5, 0.375, 0.5, 0.375, 0.75, 0.125, 0.75, 0.625, 0.5, 0.875, 0.5, 0.875, 0.75, 0.625, 0.75, 1.0, 0.5, 1.0, 1.0, 0.8571, 1.0, 0.8571, 0.5, 0.8571, 0.5, 0.8571, 1.0, 0.7143, 1.0, 0.7143, 0.5, 0.7143, 0.5, 0.7143, 1.0, 0.5714, 1.0, 0.5714, 0.5, 0.5714, 0.5, 0.5714, 1.0, 0.4286, 1.0, 0.4286, 0.5, 0.4286, 0.5, 0.4286, 1.0, 0.2857, 1.0, 0.2857, 0.5, 0.4376, 0.3996, 0.25, 0.49, 0.06236, 0.3996, 0.01602, 0.1966, 0.1459, 0.03377, 0.3541, 0.03377, 0.484, 0.1966, 0.2857, 0.5, 0.2857, 1.0, 0.1429, 1.0, 0.1429, 0.5, 0.1429, 0.5, 0.1429, 1.0, 2.98e-08, 1.0, 2.98e-08, 0.5, 0.75, 0.49, 0.9376, 0.3996, 0.984, 0.1966, 0.8541, 0.03377, 0.6459, 0.03377, 0.516, 0.1966, 0.5624, 0.3996, 0.4431, 0.8181, 0.5569, 0.8181, 0.5569, 0.9319, 0.4431, 0.9319, 0.4431, 0.5681, 0.5569, 0.5681, 0.5569, 0.6819, 0.4431, 0.6819, 0.6931, 0.5681, 0.8069, 0.5681, 0.8069, 0.6819, 0.6931, 0.6819, 0.4431, 0.06806, 0.5569, 0.06806, 0.5569, 0.1819, 0.4431, 0.1819, 0.4431, 0.3181, 0.5569, 0.3181, 0.5569, 0.4319, 0.4431, 0.4319, 0.1931, 0.6819, 0.1931, 0.75, 0.125, 0.6819, 0.5569, 0.0, 0.625, 0.06806, 0.5569, 0.06806, 0.1931, 0.5681, 0.125, 0.5681, 0.1931, 0.5, 0.625, 0.1819, 0.5569, 0.25, 0.5569, 0.1819, 0.3069, 0.6819, 0.375, 0.6819, 0.3069, 0.75, 0.625, 0.8181, 0.5569, 0.8181, 0.5569, 0.75, 0.3069, 0.5681, 0.3069, 0.5, 0.375, 0.5681, 0.625, 0.4319, 0.5569, 0.5, 0.5569, 0.4319, 0.1931, 0.5681, 0.1931, 0.6819, 0.125, 0.6819, 0.125, 0.5681, 0.4431, 0.0, 0.5569, 0.0, 0.5569, 0.06806, 0.4431, 0.06806, 0.625, 0.06806, 0.625, 0.1819, 0.5569, 0.1819, 0.5569, 0.06806, 0.5569, 0.3181, 0.4431, 0.3181, 0.4431, 0.1819, 0.5569, 0.1819, 0.3069, 0.5681, 0.1931, 0.5681, 0.1931, 0.5, 0.3069, 0.5, 0.625, 0.3181, 0.625, 0.4319, 0.5569, 0.4319, 0.5569, 0.3181, 0.5569, 0.5681, 0.4431, 0.5681, 0.4431, 0.4319, 0.5569, 0.4319, 0.3069, 0.6819, 0.3069, 0.5681, 0.4431, 0.5681, 0.4431, 0.6819, 0.6931, 0.5681, 0.6931, 0.6819, 0.5569, 0.6819, 0.5569, 0.5681, 0.5569, 0.8181, 0.4431, 0.8181, 0.4431, 0.6819, 0.5569, 0.6819, 0.1931, 0.6819, 0.3069, 0.6819, 0.3069, 0.75, 0.1931, 0.75, 0.625, 0.8181, 0.625, 0.9319, 0.5569, 0.9319, 0.5569, 0.8181, 0.1931, 0.5681, 0.3069, 0.5681, 0.3069, 0.6819, 0.1931, 0.6819, 0.4309, 0.7567, 0.4309, 0.9933, 0.5691, 0.9933, 0.5691, 0.7567, 0.4309, 0.525, 0.4309, 0.725, 0.5691, 0.725, 0.5691, 0.525, 0.6317, 0.525, 0.6317, 0.725, 0.8683, 0.725, 0.8683, 0.525, 0.4309, 0.025, 0.4309, 0.225, 0.5691, 0.225, 0.5691, 0.025, 0.4309, 0.2567, 0.4309, 0.4933, 0.5691, 0.4933, 0.5691, 0.2567, 0.375, 0.025, 0.4309, 0.025, 0.4309, 0.0, 0.5691, 0.0, 0.5691, 0.025, 0.625, 0.025, 0.375, 0.225, 0.4309, 0.25, 0.4309, 0.225, 0.625, 0.225, 0.5691, 0.225, 0.5691, 0.25, 0.375, 0.7567, 0.4309, 0.7567, 0.4309, 0.75, 0.6317, 0.725, 0.625, 0.725, 0.6317, 0.75, 0.375, 0.4933, 0.4309, 0.5, 0.4309, 0.4933, 0.6317, 0.525, 0.6317, 0.5, 0.625, 0.525, 0.375, 0.225, 0.4309, 0.225, 0.4309, 0.025, 0.375, 0.025, 0.4309, 0.0, 0.4309, 0.025, 0.5691, 0.025, 0.5691, 0.0, 0.625, 0.025, 0.5691, 0.025, 0.5691, 0.225, 0.625, 0.225, 0.5691, 0.2567, 0.5691, 0.225, 0.4309, 0.225, 0.4309, 0.2567, 0.375, 0.4933, 0.4309, 0.4933, 0.4309, 0.2567, 0.375, 0.2567, 0.8683, 0.525, 0.8683, 0.5, 0.6317, 0.5, 0.6317, 0.525, 0.5691, 0.525, 0.5691, 0.4933, 0.4309, 0.4933, 0.4309, 0.525, 0.3683, 0.725, 0.4309, 0.725, 0.4309, 0.525, 0.3683, 0.525, 0.6317, 0.525, 0.5691, 0.525, 0.5691, 0.725, 0.6317, 0.725, 0.5691, 0.7567, 0.5691, 0.725, 0.4309, 0.725, 0.4309, 0.7567, 0.375, 0.9933, 0.4309, 0.9933, 0.4309, 0.7567, 0.375, 0.7567, 0.6317, 0.725, 0.6317, 0.75, 0.8683, 0.75, 0.8683, 0.725, 0.1317, 0.525, 0.1317, 0.725, 0.3683, 0.725, 0.3683, 0.525, 1.0, 0.5, 1.0, 1.0, 0.8, 1.0, 0.8, 0.5, 0.8, 0.5, 0.8, 1.0, 0.6, 1.0, 0.6, 0.5, 0.6, 0.5, 0.6, 1.0, 0.4, 1.0, 0.4, 0.5, 0.4783, 0.3242, 0.25, 0.49, 0.02175, 0.3242, 0.1089, 0.05584, 0.3911, 0.05584, 0.4, 0.5, 0.4, 1.0, 0.2, 1.0, 0.2, 0.5, 0.2, 0.5, 0.2, 1.0, 2.98e-08, 1.0, 2.98e-08, 0.5, 0.75, 0.49, 0.9783, 0.3242, 0.8911, 0.05584, 0.6089, 0.05584, 0.5217, 0.3242])
me_cylinder_004.materials.append(mat_material_007)
me_cylinder_004.materials.append(mat_material_004)
me_cylinder_004.materials.append(mat_material_003)
me_cylinder_004.materials.append(mat_material_002)
me_cylinder_004.update()
me_torus_003 = bpy.data.meshes.new('Torus.003')
me_torus_003.from_pydata([(-5.96e-08, 0.2693, -0.7798), (0.06314, 0.2652, -0.7679), (0.1167, 0.2536, -0.7341), (0.1524, 0.2361, -0.6835), (0.165, 0.2155, -0.6238), (0.1524, 0.1949, -0.5642), (0.1167, 0.1774, -0.5136), (0.06314, 0.1657, -0.4798), (-1.788e-07, 0.1616, -0.4679), (-0.06314, 0.1657, -0.4798), (-0.1167, 0.1774, -0.5136), (-0.1524, 0.1949, -0.5642), (-0.165, 0.2155, -0.6238), (-0.1524, 0.2361, -0.6835), (-0.1167, 0.2536, -0.7341), (-0.06314, 0.2652, -0.7679), (-1.788e-07, 0.7076, -0.4242), (0.06314, 0.6968, -0.4178), (0.1167, 0.6661, -0.3994), (0.1524, 0.6202, -0.3719), (0.165, 0.5661, -0.3394), (0.1524, 0.5119, -0.3069), (0.1167, 0.466, -0.2794), (0.06314, 0.4353, -0.261), (-1.788e-07, 0.4245, -0.2545), (-0.06314, 0.4353, -0.261), (-0.1167, 0.466, -0.2794), (-0.1524, 0.5119, -0.3069), (-0.165, 0.5661, -0.3394), (-0.1524, 0.6202, -0.3719), (-0.1167, 0.6661, -0.3994), (-0.06314, 0.6968, -0.4178), (-5.96e-08, 0.8147, 0.1298), (0.06314, 0.8023, 0.1279), (0.1167, 0.767, 0.1222), (0.1524, 0.7141, 0.1138), (0.165, 0.6518, 0.1039), (0.1524, 0.5894, 0.09393), (0.1167, 0.5366, 0.0855), (0.06314, 0.5012, 0.07987), (-5.96e-08, 0.4888, 0.0779), (-0.06314, 0.5012, 0.07987), (-0.1167, 0.5366, 0.0855), (-0.1524, 0.5894, 0.09393), (-0.165, 0.6518, 0.1039), (-0.1524, 0.7141, 0.1138), (-0.1167, 0.767, 0.1222), (-0.06314, 0.8023, 0.1279), (-2.384e-07, 0.5407, 0.6231), (0.06314, 0.5324, 0.6137), (0.1167, 0.509, 0.5866), (0.1524, 0.4739, 0.5462), (0.165, 0.4325, 0.4985), (0.1524, 0.3911, 0.4508), (0.1167, 0.3561, 0.4104), (0.06314, 0.3326, 0.3834), (-5.96e-08, 0.3244, 0.3739), (-0.06314, 0.3326, 0.3834), (-0.1167, 0.3561, 0.4104), (-0.1524, 0.3911, 0.4508), (-0.165, 0.4325, 0.4985), (-0.1524, 0.4739, 0.5462), (-0.1167, 0.509, 0.5866), (-0.06314, 0.5324, 0.6137), (-2.384e-07, 0.01362, 0.8249), (0.06314, 0.01341, 0.8123), (0.1167, 0.01282, 0.7766), (0.1524, 0.01194, 0.723), (0.165, 0.0109, 0.6599), (0.1524, 0.009853, 0.5968), (0.1167, 0.008969, 0.5433), (0.06314, 0.008379, 0.5075), (-2.384e-07, 0.008171, 0.4949), (-0.06314, 0.008379, 0.5075), (-0.1167, 0.008969, 0.5433), (-0.1524, 0.009853, 0.5968), (-0.165, 0.0109, 0.6599), (-0.1524, 0.01194, 0.723), (-0.1167, 0.01282, 0.7766), (-0.06314, 0.01341, 0.8123), (-1.788e-07, -0.5198, 0.6407), (0.06314, -0.5119, 0.6309), (0.1167, -0.4893, 0.6031), (0.1524, -0.4556, 0.5616), (0.165, -0.4158, 0.5125), (0.1524, -0.3761, 0.4635), (0.1167, -0.3423, 0.4219), (0.06314, -0.3198, 0.3941), (-1.788e-07, -0.3119, 0.3844), (-0.06314, -0.3198, 0.3941), (-0.1167, -0.3423, 0.4219), (-0.1524, -0.3761, 0.4635), (-0.165, -0.4158, 0.5125), (-0.1524, -0.4556, 0.5616), (-0.1167, -0.4893, 0.6031), (-0.06314, -0.5119, 0.6309), (-2.384e-07, -0.81, 0.1567), (0.06314, -0.7977, 0.1543), (0.1167, -0.7625, 0.1475), (0.1524, -0.71, 0.1373), (0.165, -0.648, 0.1253), (0.1524, -0.586, 0.1133), (0.1167, -0.5334, 0.1032), (0.06314, -0.4983, 0.09638), (-1.788e-07, -0.486, 0.09399), (-0.06314, -0.4983, 0.09638), (-0.1167, -0.5334, 0.1032), (-0.1524, -0.586, 0.1133), (-0.165, -0.648, 0.1253), (-0.1524, -0.71, 0.1373), (-0.1167, -0.7625, 0.1475), (-0.06314, -0.7977, 0.1543), (-5.96e-08, -0.7212, -0.4006), (0.06314, -0.7102, -0.3946), (0.1167, -0.6789, -0.3772), (0.1524, -0.6321, -0.3512), (0.165, -0.5769, -0.3205), (0.1524, -0.5217, -0.2899), (0.1167, -0.475, -0.2639), (0.06314, -0.4437, -0.2465), (-2.384e-07, -0.4327, -0.2404), (-0.06314, -0.4437, -0.2465), (-0.1167, -0.475, -0.2639), (-0.1524, -0.5217, -0.2899), (-0.165, -0.5769, -0.3205), (-0.1524, -0.6321, -0.3512), (-0.1167, -0.6789, -0.3772), (-0.06314, -0.7102, -0.3946), (-5.96e-08, -0.2949, -0.7705), (0.06314, -0.2904, -0.7588), (0.1167, -0.2776, -0.7253), (0.1524, -0.2585, -0.6754), (0.165, -0.2359, -0.6164), (0.1524, -0.2134, -0.5574), (0.1167, -0.1942, -0.5074), (0.06314, -0.1814, -0.474), (-5.96e-08, -0.177, -0.4623), (-0.06314, -0.1814, -0.474), (-0.1167, -0.1942, -0.5074), (-0.1524, -0.2134, -0.5574), (-0.165, -0.2359, -0.6164), (-0.1524, -0.2585, -0.6754), (-0.1167, -0.2776, -0.7253), (-0.06314, -0.2904, -0.7588)], [], [(0, 16, 17, 1), (1, 17, 18, 2), (2, 18, 19, 3), (3, 19, 20, 4), (4, 20, 21, 5), (5, 21, 22, 6), (6, 22, 23, 7), (7, 23, 24, 8), (8, 24, 25, 9), (9, 25, 26, 10), (10, 26, 27, 11), (11, 27, 28, 12), (12, 28, 29, 13), (13, 29, 30, 14), (14, 30, 31, 15), (15, 31, 16, 0), (16, 32, 33, 17), (17, 33, 34, 18), (18, 34, 35, 19), (19, 35, 36, 20), (20, 36, 37, 21), (21, 37, 38, 22), (22, 38, 39, 23), (23, 39, 40, 24), (24, 40, 41, 25), (25, 41, 42, 26), (26, 42, 43, 27), (27, 43, 44, 28), (28, 44, 45, 29), (29, 45, 46, 30), (30, 46, 47, 31), (31, 47, 32, 16), (32, 48, 49, 33), (33, 49, 50, 34), (34, 50, 51, 35), (35, 51, 52, 36), (36, 52, 53, 37), (37, 53, 54, 38), (38, 54, 55, 39), (39, 55, 56, 40), (40, 56, 57, 41), (41, 57, 58, 42), (42, 58, 59, 43), (43, 59, 60, 44), (44, 60, 61, 45), (45, 61, 62, 46), (46, 62, 63, 47), (47, 63, 48, 32), (48, 64, 65, 49), (49, 65, 66, 50), (50, 66, 67, 51), (51, 67, 68, 52), (52, 68, 69, 53), (53, 69, 70, 54), (54, 70, 71, 55), (55, 71, 72, 56), (56, 72, 73, 57), (57, 73, 74, 58), (58, 74, 75, 59), (59, 75, 76, 60), (60, 76, 77, 61), (61, 77, 78, 62), (62, 78, 79, 63), (63, 79, 64, 48), (64, 80, 81, 65), (65, 81, 82, 66), (66, 82, 83, 67), (67, 83, 84, 68), (68, 84, 85, 69), (69, 85, 86, 70), (70, 86, 87, 71), (71, 87, 88, 72), (72, 88, 89, 73), (73, 89, 90, 74), (74, 90, 91, 75), (75, 91, 92, 76), (76, 92, 93, 77), (77, 93, 94, 78), (78, 94, 95, 79), (79, 95, 80, 64), (80, 96, 97, 81), (81, 97, 98, 82), (82, 98, 99, 83), (83, 99, 100, 84), (84, 100, 101, 85), (85, 101, 102, 86), (86, 102, 103, 87), (87, 103, 104, 88), (88, 104, 105, 89), (89, 105, 106, 90), (90, 106, 107, 91), (91, 107, 108, 92), (92, 108, 109, 93), (93, 109, 110, 94), (94, 110, 111, 95), (95, 111, 96, 80), (96, 112, 113, 97), (97, 113, 114, 98), (98, 114, 115, 99), (99, 115, 116, 100), (100, 116, 117, 101), (101, 117, 118, 102), (102, 118, 119, 103), (103, 119, 120, 104), (104, 120, 121, 105), (105, 121, 122, 106), (106, 122, 123, 107), (107, 123, 124, 108), (108, 124, 125, 109), (109, 125, 126, 110), (110, 126, 127, 111), (111, 127, 112, 96), (112, 128, 129, 113), (113, 129, 130, 114), (114, 130, 131, 115), (115, 131, 132, 116), (116, 132, 133, 117), (117, 133, 134, 118), (118, 134, 135, 119), (119, 135, 136, 120), (120, 136, 137, 121), (121, 137, 138, 122), (122, 138, 139, 123), (123, 139, 140, 124), (124, 140, 141, 125), (125, 141, 142, 126), (126, 142, 143, 127), (127, 143, 128, 112), (128, 0, 1, 129), (129, 1, 2, 130), (130, 2, 3, 131), (131, 3, 4, 132), (132, 4, 5, 133), (133, 5, 6, 134), (134, 6, 7, 135), (135, 7, 8, 136), (136, 8, 9, 137), (137, 9, 10, 138), (138, 10, 11, 139), (139, 11, 12, 140), (140, 12, 13, 141), (141, 13, 14, 142), (142, 14, 15, 143), (143, 15, 0, 128), (8, 24, 40, 56, 72, 88, 104, 120, 136)])
me_torus_003.polygons.foreach_set('material_index', [1, 1, 1, 1, 1, 1, 1, 1, 1, 1, 1, 1, 1, 1, 1, 1, 1, 1, 1, 1, 1, 1, 1, 1, 1, 1, 1, 1, 1, 1, 1, 1, 1, 1, 1, 1, 1, 1, 1, 1, 1, 1, 1, 1, 1, 1, 1, 1, 1, 1, 1, 1, 1, 1, 1, 1, 1, 1, 1, 1, 1, 1, 1, 1, 1, 1, 1, 1, 1, 1, 1, 1, 1, 1, 1, 1, 1, 1, 1, 1, 1, 1, 1, 1, 1, 1, 1, 1, 1, 1, 1, 1, 1, 1, 1, 1, 1, 1, 1, 1, 1, 1, 1, 1, 1, 1, 1, 1, 1, 1, 1, 1, 1, 1, 1, 1, 1, 1, 1, 1, 1, 1, 1, 1, 1, 1, 1, 1, 1, 1, 1, 1, 1, 1, 1, 1, 1, 1, 1, 1, 1, 1, 1, 1, 0])
_uv = me_torus_003.uv_layers.new(name='UVMap')
_uv.uv.foreach_set('vector', [0.5556, 0.5, 0.6667, 0.5, 0.6667, 0.5625, 0.5556, 0.5625, 0.5556, 0.5625, 0.6667, 0.5625, 0.6667, 0.625, 0.5556, 0.625, 0.5556, 0.625, 0.6667, 0.625, 0.6667, 0.6875, 0.5556, 0.6875, 0.5556, 0.6875, 0.6667, 0.6875, 0.6667, 0.75, 0.5556, 0.75, 0.5556, 0.75, 0.6667, 0.75, 0.6667, 0.8125, 0.5556, 0.8125, 0.5556, 0.8125, 0.6667, 0.8125, 0.6667, 0.875, 0.5556, 0.875, 0.5556, 0.875, 0.6667, 0.875, 0.6667, 0.9375, 0.5556, 0.9375, 0.5556, 0.9375, 0.6667, 0.9375, 0.6667, 1.0, 0.5556, 1.0, 0.5556, 0.0, 0.6667, 0.0, 0.6667, 0.0625, 0.5556, 0.0625, 0.5556, 0.0625, 0.6667, 0.0625, 0.6667, 0.125, 0.5556, 0.125, 0.5556, 0.125, 0.6667, 0.125, 0.6667, 0.1875, 0.5556, 0.1875, 0.5556, 0.1875, 0.6667, 0.1875, 0.6667, 0.25, 0.5556, 0.25, 0.5556, 0.25, 0.6667, 0.25, 0.6667, 0.3125, 0.5556, 0.3125, 0.5556, 0.3125, 0.6667, 0.3125, 0.6667, 0.375, 0.5556, 0.375, 0.5556, 0.375, 0.6667, 0.375, 0.6667, 0.4375, 0.5556, 0.4375, 0.5556, 0.4375, 0.6667, 0.4375, 0.6667, 0.5, 0.5556, 0.5, 0.6667, 0.5, 0.7778, 0.5, 0.7778, 0.5625, 0.6667, 0.5625, 0.6667, 0.5625, 0.7778, 0.5625, 0.7778, 0.625, 0.6667, 0.625, 0.6667, 0.625, 0.7778, 0.625, 0.7778, 0.6875, 0.6667, 0.6875, 0.6667, 0.6875, 0.7778, 0.6875, 0.7778, 0.75, 0.6667, 0.75, 0.6667, 0.75, 0.7778, 0.75, 0.7778, 0.8125, 0.6667, 0.8125, 0.6667, 0.8125, 0.7778, 0.8125, 0.7778, 0.875, 0.6667, 0.875, 0.6667, 0.875, 0.7778, 0.875, 0.7778, 0.9375, 0.6667, 0.9375, 0.6667, 0.9375, 0.7778, 0.9375, 0.7778, 1.0, 0.6667, 1.0, 0.6667, 0.0, 0.7778, 0.0, 0.7778, 0.0625, 0.6667, 0.0625, 0.6667, 0.0625, 0.7778, 0.0625, 0.7778, 0.125, 0.6667, 0.125, 0.6667, 0.125, 0.7778, 0.125, 0.7778, 0.1875, 0.6667, 0.1875, 0.6667, 0.1875, 0.7778, 0.1875, 0.7778, 0.25, 0.6667, 0.25, 0.6667, 0.25, 0.7778, 0.25, 0.7778, 0.3125, 0.6667, 0.3125, 0.6667, 0.3125, 0.7778, 0.3125, 0.7778, 0.375, 0.6667, 0.375, 0.6667, 0.375, 0.7778, 0.375, 0.7778, 0.4375, 0.6667, 0.4375, 0.6667, 0.4375, 0.7778, 0.4375, 0.7778, 0.5, 0.6667, 0.5, 0.7778, 0.5, 0.8889, 0.5, 0.8889, 0.5625, 0.7778, 0.5625, 0.7778, 0.5625, 0.8889, 0.5625, 0.8889, 0.625, 0.7778, 0.625, 0.7778, 0.625, 0.8889, 0.625, 0.8889, 0.6875, 0.7778, 0.6875, 0.7778, 0.6875, 0.8889, 0.6875, 0.8889, 0.75, 0.7778, 0.75, 0.7778, 0.75, 0.8889, 0.75, 0.8889, 0.8125, 0.7778, 0.8125, 0.7778, 0.8125, 0.8889, 0.8125, 0.8889, 0.875, 0.7778, 0.875, 0.7778, 0.875, 0.8889, 0.875, 0.8889, 0.9375, 0.7778, 0.9375, 0.7778, 0.9375, 0.8889, 0.9375, 0.8889, 1.0, 0.7778, 1.0, 0.7778, 0.0, 0.8889, 0.0, 0.8889, 0.0625, 0.7778, 0.0625, 0.7778, 0.0625, 0.8889, 0.0625, 0.8889, 0.125, 0.7778, 0.125, 0.7778, 0.125, 0.8889, 0.125, 0.8889, 0.1875, 0.7778, 0.1875, 0.7778, 0.1875, 0.8889, 0.1875, 0.8889, 0.25, 0.7778, 0.25, 0.7778, 0.25, 0.8889, 0.25, 0.8889, 0.3125, 0.7778, 0.3125, 0.7778, 0.3125, 0.8889, 0.3125, 0.8889, 0.375, 0.7778, 0.375, 0.7778, 0.375, 0.8889, 0.375, 0.8889, 0.4375, 0.7778, 0.4375, 0.7778, 0.4375, 0.8889, 0.4375, 0.8889, 0.5, 0.7778, 0.5, 0.8889, 0.5, 1.0, 0.5, 1.0, 0.5625, 0.8889, 0.5625, 0.8889, 0.5625, 1.0, 0.5625, 1.0, 0.625, 0.8889, 0.625, 0.8889, 0.625, 1.0, 0.625, 1.0, 0.6875, 0.8889, 0.6875, 0.8889, 0.6875, 1.0, 0.6875, 1.0, 0.75, 0.8889, 0.75, 0.8889, 0.75, 1.0, 0.75, 1.0, 0.8125, 0.8889, 0.8125, 0.8889, 0.8125, 1.0, 0.8125, 1.0, 0.875, 0.8889, 0.875, 0.8889, 0.875, 1.0, 0.875, 1.0, 0.9375, 0.8889, 0.9375, 0.8889, 0.9375, 1.0, 0.9375, 1.0, 1.0, 0.8889, 1.0, 0.8889, 0.0, 1.0, 0.0, 1.0, 0.0625, 0.8889, 0.0625, 0.8889, 0.0625, 1.0, 0.0625, 1.0, 0.125, 0.8889, 0.125, 0.8889, 0.125, 1.0, 0.125, 1.0, 0.1875, 0.8889, 0.1875, 0.8889, 0.1875, 1.0, 0.1875, 1.0, 0.25, 0.8889, 0.25, 0.8889, 0.25, 1.0, 0.25, 1.0, 0.3125, 0.8889, 0.3125, 0.8889, 0.3125, 1.0, 0.3125, 1.0, 0.375, 0.8889, 0.375, 0.8889, 0.375, 1.0, 0.375, 1.0, 0.4375, 0.8889, 0.4375, 0.8889, 0.4375, 1.0, 0.4375, 1.0, 0.5, 0.8889, 0.5, 2.22e-16, 0.5, 0.1111, 0.5, 0.1111, 0.5625, 2.22e-16, 0.5625, 2.22e-16, 0.5625, 0.1111, 0.5625, 0.1111, 0.625, 2.22e-16, 0.625, 2.22e-16, 0.625, 0.1111, 0.625, 0.1111, 0.6875, 2.22e-16, 0.6875, 2.22e-16, 0.6875, 0.1111, 0.6875, 0.1111, 0.75, 2.22e-16, 0.75, 2.22e-16, 0.75, 0.1111, 0.75, 0.1111, 0.8125, 2.22e-16, 0.8125, 2.22e-16, 0.8125, 0.1111, 0.8125, 0.1111, 0.875, 2.22e-16, 0.875, 2.22e-16, 0.875, 0.1111, 0.875, 0.1111, 0.9375, 2.22e-16, 0.9375, 2.22e-16, 0.9375, 0.1111, 0.9375, 0.1111, 1.0, 2.22e-16, 1.0, 2.22e-16, 0.0, 0.1111, 0.0, 0.1111, 0.0625, 2.22e-16, 0.0625, 2.22e-16, 0.0625, 0.1111, 0.0625, 0.1111, 0.125, 2.22e-16, 0.125, 2.22e-16, 0.125, 0.1111, 0.125, 0.1111, 0.1875, 2.22e-16, 0.1875, 2.22e-16, 0.1875, 0.1111, 0.1875, 0.1111, 0.25, 2.22e-16, 0.25, 2.22e-16, 0.25, 0.1111, 0.25, 0.1111, 0.3125, 2.22e-16, 0.3125, 2.22e-16, 0.3125, 0.1111, 0.3125, 0.1111, 0.375, 2.22e-16, 0.375, 2.22e-16, 0.375, 0.1111, 0.375, 0.1111, 0.4375, 2.22e-16, 0.4375, 2.22e-16, 0.4375, 0.1111, 0.4375, 0.1111, 0.5, 2.22e-16, 0.5, 0.1111, 0.5, 0.2222, 0.5, 0.2222, 0.5625, 0.1111, 0.5625, 0.1111, 0.5625, 0.2222, 0.5625, 0.2222, 0.625, 0.1111, 0.625, 0.1111, 0.625, 0.2222, 0.625, 0.2222, 0.6875, 0.1111, 0.6875, 0.1111, 0.6875, 0.2222, 0.6875, 0.2222, 0.75, 0.1111, 0.75, 0.1111, 0.75, 0.2222, 0.75, 0.2222, 0.8125, 0.1111, 0.8125, 0.1111, 0.8125, 0.2222, 0.8125, 0.2222, 0.875, 0.1111, 0.875, 0.1111, 0.875, 0.2222, 0.875, 0.2222, 0.9375, 0.1111, 0.9375, 0.1111, 0.9375, 0.2222, 0.9375, 0.2222, 1.0, 0.1111, 1.0, 0.1111, 0.0, 0.2222, 0.0, 0.2222, 0.0625, 0.1111, 0.0625, 0.1111, 0.0625, 0.2222, 0.0625, 0.2222, 0.125, 0.1111, 0.125, 0.1111, 0.125, 0.2222, 0.125, 0.2222, 0.1875, 0.1111, 0.1875, 0.1111, 0.1875, 0.2222, 0.1875, 0.2222, 0.25, 0.1111, 0.25, 0.1111, 0.25, 0.2222, 0.25, 0.2222, 0.3125, 0.1111, 0.3125, 0.1111, 0.3125, 0.2222, 0.3125, 0.2222, 0.375, 0.1111, 0.375, 0.1111, 0.375, 0.2222, 0.375, 0.2222, 0.4375, 0.1111, 0.4375, 0.1111, 0.4375, 0.2222, 0.4375, 0.2222, 0.5, 0.1111, 0.5, 0.2222, 0.5, 0.3333, 0.5, 0.3333, 0.5625, 0.2222, 0.5625, 0.2222, 0.5625, 0.3333, 0.5625, 0.3333, 0.625, 0.2222, 0.625, 0.2222, 0.625, 0.3333, 0.625, 0.3333, 0.6875, 0.2222, 0.6875, 0.2222, 0.6875, 0.3333, 0.6875, 0.3333, 0.75, 0.2222, 0.75, 0.2222, 0.75, 0.3333, 0.75, 0.3333, 0.8125, 0.2222, 0.8125, 0.2222, 0.8125, 0.3333, 0.8125, 0.3333, 0.875, 0.2222, 0.875, 0.2222, 0.875, 0.3333, 0.875, 0.3333, 0.9375, 0.2222, 0.9375, 0.2222, 0.9375, 0.3333, 0.9375, 0.3333, 1.0, 0.2222, 1.0, 0.2222, 0.0, 0.3333, 0.0, 0.3333, 0.0625, 0.2222, 0.0625, 0.2222, 0.0625, 0.3333, 0.0625, 0.3333, 0.125, 0.2222, 0.125, 0.2222, 0.125, 0.3333, 0.125, 0.3333, 0.1875, 0.2222, 0.1875, 0.2222, 0.1875, 0.3333, 0.1875, 0.3333, 0.25, 0.2222, 0.25, 0.2222, 0.25, 0.3333, 0.25, 0.3333, 0.3125, 0.2222, 0.3125, 0.2222, 0.3125, 0.3333, 0.3125, 0.3333, 0.375, 0.2222, 0.375, 0.2222, 0.375, 0.3333, 0.375, 0.3333, 0.4375, 0.2222, 0.4375, 0.2222, 0.4375, 0.3333, 0.4375, 0.3333, 0.5, 0.2222, 0.5, 0.3333, 0.5, 0.4444, 0.5, 0.4444, 0.5625, 0.3333, 0.5625, 0.3333, 0.5625, 0.4444, 0.5625, 0.4444, 0.625, 0.3333, 0.625, 0.3333, 0.625, 0.4444, 0.625, 0.4444, 0.6875, 0.3333, 0.6875, 0.3333, 0.6875, 0.4444, 0.6875, 0.4444, 0.75, 0.3333, 0.75, 0.3333, 0.75, 0.4444, 0.75, 0.4444, 0.8125, 0.3333, 0.8125, 0.3333, 0.8125, 0.4444, 0.8125, 0.4444, 0.875, 0.3333, 0.875, 0.3333, 0.875, 0.4444, 0.875, 0.4444, 0.9375, 0.3333, 0.9375, 0.3333, 0.9375, 0.4444, 0.9375, 0.4444, 1.0, 0.3333, 1.0, 0.3333, 0.0, 0.4444, 0.0, 0.4444, 0.0625, 0.3333, 0.0625, 0.3333, 0.0625, 0.4444, 0.0625, 0.4444, 0.125, 0.3333, 0.125, 0.3333, 0.125, 0.4444, 0.125, 0.4444, 0.1875, 0.3333, 0.1875, 0.3333, 0.1875, 0.4444, 0.1875, 0.4444, 0.25, 0.3333, 0.25, 0.3333, 0.25, 0.4444, 0.25, 0.4444, 0.3125, 0.3333, 0.3125, 0.3333, 0.3125, 0.4444, 0.3125, 0.4444, 0.375, 0.3333, 0.375, 0.3333, 0.375, 0.4444, 0.375, 0.4444, 0.4375, 0.3333, 0.4375, 0.3333, 0.4375, 0.4444, 0.4375, 0.4444, 0.5, 0.3333, 0.5, 0.4444, 0.5, 0.5556, 0.5, 0.5556, 0.5625, 0.4444, 0.5625, 0.4444, 0.5625, 0.5556, 0.5625, 0.5556, 0.625, 0.4444, 0.625, 0.4444, 0.625, 0.5556, 0.625, 0.5556, 0.6875, 0.4444, 0.6875, 0.4444, 0.6875, 0.5556, 0.6875, 0.5556, 0.75, 0.4444, 0.75, 0.4444, 0.75, 0.5556, 0.75, 0.5556, 0.8125, 0.4444, 0.8125, 0.4444, 0.8125, 0.5556, 0.8125, 0.5556, 0.875, 0.4444, 0.875, 0.4444, 0.875, 0.5556, 0.875, 0.5556, 0.9375, 0.4444, 0.9375, 0.4444, 0.9375, 0.5556, 0.9375, 0.5556, 1.0, 0.4444, 1.0, 0.4444, 0.0, 0.5556, 0.0, 0.5556, 0.0625, 0.4444, 0.0625, 0.4444, 0.0625, 0.5556, 0.0625, 0.5556, 0.125, 0.4444, 0.125, 0.4444, 0.125, 0.5556, 0.125, 0.5556, 0.1875, 0.4444, 0.1875, 0.4444, 0.1875, 0.5556, 0.1875, 0.5556, 0.25, 0.4444, 0.25, 0.4444, 0.25, 0.5556, 0.25, 0.5556, 0.3125, 0.4444, 0.3125, 0.4444, 0.3125, 0.5556, 0.3125, 0.5556, 0.375, 0.4444, 0.375, 0.4444, 0.375, 0.5556, 0.375, 0.5556, 0.4375, 0.4444, 0.4375, 0.4444, 0.4375, 0.5556, 0.4375, 0.5556, 0.5, 0.4444, 0.5, 0.0, 0.0, 0.0, 0.0, 0.0, 0.0, 0.0, 0.0, 0.0, 0.0, 0.0, 0.0, 0.0, 0.0, 0.0, 0.0, 0.0, 0.0])
me_torus_003.materials.append(mat_material_004)
me_torus_003.materials.append(mat_material_003)
me_torus_003.materials.append(mat_material_002)
me_torus_003.update()
me_torus_004 = bpy.data.meshes.new('Torus.004')
me_torus_004.from_pydata([(5.96e-08, -0.01402, 0.8249), (0.06314, -0.01381, 0.8123), (0.1167, -0.0132, 0.7766), (0.1524, -0.01229, 0.723), (0.165, -0.01122, 0.6599), (0.1524, -0.01015, 0.5968), (0.1167, -0.009235, 0.5432), (0.06314, -0.008627, 0.5075), (5.96e-08, -0.008414, 0.4949), (-0.06314, -0.008627, 0.5075), (-0.1167, -0.009235, 0.5432), (-0.1524, -0.01015, 0.5968), (-0.165, -0.01122, 0.6599), (-0.1524, -0.01229, 0.723), (-0.1167, -0.0132, 0.7766), (-0.06314, -0.01381, 0.8123), (-5.96e-08, -0.541, 0.6229), (0.06314, -0.5327, 0.6134), (0.1167, -0.5093, 0.5864), (0.1524, -0.4742, 0.546), (0.165, -0.4328, 0.4983), (0.1524, -0.3914, 0.4506), (0.1167, -0.3563, 0.4102), (0.06314, -0.3328, 0.3832), (-5.96e-08, -0.3246, 0.3737), (-0.06314, -0.3328, 0.3832), (-0.1167, -0.3563, 0.4102), (-0.1524, -0.3914, 0.4506), (-0.165, -0.4328, 0.4983), (-0.1524, -0.4742, 0.546), (-0.1167, -0.5093, 0.5864), (-0.06314, -0.5327, 0.6134), (-1.192e-07, -0.8148, 0.1294), (0.06314, -0.8024, 0.1275), (0.1167, -0.7671, 0.1218), (0.1524, -0.7142, 0.1134), (0.165, -0.6518, 0.1035), (0.1524, -0.5895, 0.09364), (0.1167, -0.5366, 0.08524), (0.06314, -0.5013, 0.07963), (-5.96e-08, -0.4889, 0.07766), (-0.06314, -0.5013, 0.07963), (-0.1167, -0.5366, 0.08524), (-0.1524, -0.5895, 0.09364), (-0.165, -0.6518, 0.1035), (-0.1524, -0.7142, 0.1134), (-0.1167, -0.7671, 0.1218), (-0.06314, -0.8024, 0.1275), (-1.192e-07, -0.7074, -0.4246), (0.06314, -0.6966, -0.4181), (0.1167, -0.6659, -0.3997), (0.1524, -0.62, -0.3722), (0.165, -0.5659, -0.3397), (0.1524, -0.5117, -0.3072), (0.1167, -0.4658, -0.2796), (0.06314, -0.4352, -0.2612), (-1.192e-07, -0.4244, -0.2548), (-0.06314, -0.4352, -0.2612), (-0.1167, -0.4658, -0.2796), (-0.1524, -0.5117, -0.3072), (-0.165, -0.5659, -0.3397), (-0.1524, -0.62, -0.3722), (-0.1167, -0.6659, -0.3997), (-0.06314, -0.6966, -0.4181), (-1.192e-07, -0.2689, -0.7799), (0.06314, -0.2649, -0.7681), (0.1167, -0.2532, -0.7342), (0.1524, -0.2357, -0.6836), (0.165, -0.2152, -0.6239), (0.1524, -0.1946, -0.5643), (0.1167, -0.1771, -0.5136), (0.06314, -0.1655, -0.4798), (-1.192e-07, -0.1614, -0.468), (-0.06314, -0.1655, -0.4798), (-0.1167, -0.1771, -0.5136), (-0.1524, -0.1946, -0.5643), (-0.165, -0.2152, -0.6239), (-0.1524, -0.2357, -0.6836), (-0.1167, -0.2532, -0.7342), (-0.06314, -0.2649, -0.7681), (-1.192e-07, 0.2953, -0.7703), (0.06314, 0.2908, -0.7586), (0.1167, 0.278, -0.7252), (0.1524, 0.2588, -0.6752), (0.165, 0.2362, -0.6163), (0.1524, 0.2136, -0.5573), (0.1167, 0.1945, -0.5073), (0.06314, 0.1817, -0.4739), (-5.96e-08, 0.1772, -0.4622), (-0.06314, 0.1817, -0.4739), (-0.1167, 0.1945, -0.5073), (-0.1524, 0.2136, -0.5573), (-0.165, 0.2362, -0.6163), (-0.1524, 0.2588, -0.6752), (-0.1167, 0.278, -0.7252), (-0.06314, 0.2908, -0.7586), (-5.96e-08, 0.7214, -0.4003), (0.06314, 0.7104, -0.3942), (0.1167, 0.6791, -0.3768), (0.1524, 0.6323, -0.3509), (0.165, 0.5771, -0.3202), (0.1524, 0.5219, -0.2896), (0.1167, 0.4751, -0.2636), (0.06314, 0.4438, -0.2463), (-5.96e-08, 0.4328, -0.2402), (-0.06314, 0.4438, -0.2463), (-0.1167, 0.4751, -0.2636), (-0.1524, 0.5219, -0.2896), (-0.165, 0.5771, -0.3202), (-0.1524, 0.6323, -0.3509), (-0.1167, 0.6791, -0.3768), (-0.06314, 0.7104, -0.3942), (5.96e-08, 0.8099, 0.157), (0.06314, 0.7976, 0.1547), (0.1167, 0.7625, 0.1478), (0.1524, 0.7099, 0.1377), (0.165, 0.6479, 0.1256), (0.1524, 0.5859, 0.1136), (0.1167, 0.5334, 0.1034), (0.06314, 0.4983, 0.09662), (5.96e-08, 0.4859, 0.09423), (-0.06314, 0.4983, 0.09662), (-0.1167, 0.5334, 0.1034), (-0.1524, 0.5859, 0.1136), (-0.165, 0.6479, 0.1256), (-0.1524, 0.7099, 0.1377), (-0.1167, 0.7625, 0.1478), (-0.06314, 0.7976, 0.1547), (5.96e-08, 0.5195, 0.6409), (0.06314, 0.5116, 0.6312), (0.1167, 0.4891, 0.6034), (0.1524, 0.4553, 0.5618), (0.165, 0.4156, 0.5127), (0.1524, 0.3758, 0.4637), (0.1167, 0.3421, 0.4221), (0.06314, 0.3196, 0.3943), (5.96e-08, 0.3117, 0.3845), (-0.06314, 0.3196, 0.3943), (-0.1167, 0.3421, 0.4221), (-0.1524, 0.3758, 0.4637), (-0.165, 0.4156, 0.5127), (-0.1524, 0.4553, 0.5618), (-0.1167, 0.4891, 0.6034), (-0.06314, 0.5116, 0.6312)], [], [(0, 16, 17, 1), (1, 17, 18, 2), (2, 18, 19, 3), (3, 19, 20, 4), (4, 20, 21, 5), (5, 21, 22, 6), (6, 22, 23, 7), (7, 23, 24, 8), (8, 24, 25, 9), (9, 25, 26, 10), (10, 26, 27, 11), (11, 27, 28, 12), (12, 28, 29, 13), (13, 29, 30, 14), (14, 30, 31, 15), (15, 31, 16, 0), (16, 32, 33, 17), (17, 33, 34, 18), (18, 34, 35, 19), (19, 35, 36, 20), (20, 36, 37, 21), (21, 37, 38, 22), (22, 38, 39, 23), (23, 39, 40, 24), (24, 40, 41, 25), (25, 41, 42, 26), (26, 42, 43, 27), (27, 43, 44, 28), (28, 44, 45, 29), (29, 45, 46, 30), (30, 46, 47, 31), (31, 47, 32, 16), (32, 48, 49, 33), (33, 49, 50, 34), (34, 50, 51, 35), (35, 51, 52, 36), (36, 52, 53, 37), (37, 53, 54, 38), (38, 54, 55, 39), (39, 55, 56, 40), (40, 56, 57, 41), (41, 57, 58, 42), (42, 58, 59, 43), (43, 59, 60, 44), (44, 60, 61, 45), (45, 61, 62, 46), (46, 62, 63, 47), (47, 63, 48, 32), (48, 64, 65, 49), (49, 65, 66, 50), (50, 66, 67, 51), (51, 67, 68, 52), (52, 68, 69, 53), (53, 69, 70, 54), (54, 70, 71, 55), (55, 71, 72, 56), (56, 72, 73, 57), (57, 73, 74, 58), (58, 74, 75, 59), (59, 75, 76, 60), (60, 76, 77, 61), (61, 77, 78, 62), (62, 78, 79, 63), (63, 79, 64, 48), (64, 80, 81, 65), (65, 81, 82, 66), (66, 82, 83, 67), (67, 83, 84, 68), (68, 84, 85, 69), (69, 85, 86, 70), (70, 86, 87, 71), (71, 87, 88, 72), (72, 88, 89, 73), (73, 89, 90, 74), (74, 90, 91, 75), (75, 91, 92, 76), (76, 92, 93, 77), (77, 93, 94, 78), (78, 94, 95, 79), (79, 95, 80, 64), (80, 96, 97, 81), (81, 97, 98, 82), (82, 98, 99, 83), (83, 99, 100, 84), (84, 100, 101, 85), (85, 101, 102, 86), (86, 102, 103, 87), (87, 103, 104, 88), (88, 104, 105, 89), (89, 105, 106, 90), (90, 106, 107, 91), (91, 107, 108, 92), (92, 108, 109, 93), (93, 109, 110, 94), (94, 110, 111, 95), (95, 111, 96, 80), (96, 112, 113, 97), (97, 113, 114, 98), (98, 114, 115, 99), (99, 115, 116, 100), (100, 116, 117, 101), (101, 117, 118, 102), (102, 118, 119, 103), (103, 119, 120, 104), (104, 120, 121, 105), (105, 121, 122, 106), (106, 122, 123, 107), (107, 123, 124, 108), (108, 124, 125, 109), (109, 125, 126, 110), (110, 126, 127, 111), (111, 127, 112, 96), (112, 128, 129, 113), (113, 129, 130, 114), (114, 130, 131, 115), (115, 131, 132, 116), (116, 132, 133, 117), (117, 133, 134, 118), (118, 134, 135, 119), (119, 135, 136, 120), (120, 136, 137, 121), (121, 137, 138, 122), (122, 138, 139, 123), (123, 139, 140, 124), (124, 140, 141, 125), (125, 141, 142, 126), (126, 142, 143, 127), (127, 143, 128, 112), (128, 0, 1, 129), (129, 1, 2, 130), (130, 2, 3, 131), (131, 3, 4, 132), (132, 4, 5, 133), (133, 5, 6, 134), (134, 6, 7, 135), (135, 7, 8, 136), (136, 8, 9, 137), (137, 9, 10, 138), (138, 10, 11, 139), (139, 11, 12, 140), (140, 12, 13, 141), (141, 13, 14, 142), (142, 14, 15, 143), (143, 15, 0, 128), (8, 24, 40, 56, 72, 88, 104, 120, 136)])
me_torus_004.polygons.foreach_set('material_index', [1, 1, 1, 1, 1, 1, 1, 1, 1, 1, 1, 1, 1, 1, 1, 1, 1, 1, 1, 1, 1, 1, 1, 1, 1, 1, 1, 1, 1, 1, 1, 1, 1, 1, 1, 1, 1, 1, 1, 1, 1, 1, 1, 1, 1, 1, 1, 1, 1, 1, 1, 1, 1, 1, 1, 1, 1, 1, 1, 1, 1, 1, 1, 1, 1, 1, 1, 1, 1, 1, 1, 1, 1, 1, 1, 1, 1, 1, 1, 1, 1, 1, 1, 1, 1, 1, 1, 1, 1, 1, 1, 1, 1, 1, 1, 1, 1, 1, 1, 1, 1, 1, 1, 1, 1, 1, 1, 1, 1, 1, 1, 1, 1, 1, 1, 1, 1, 1, 1, 1, 1, 1, 1, 1, 1, 1, 1, 1, 1, 1, 1, 1, 1, 1, 1, 1, 1, 1, 1, 1, 1, 1, 1, 1, 0])
_uv = me_torus_004.uv_layers.new(name='UVMap')
_uv.uv.foreach_set('vector', [0.5556, 0.5, 0.6667, 0.5, 0.6667, 0.5625, 0.5556, 0.5625, 0.5556, 0.5625, 0.6667, 0.5625, 0.6667, 0.625, 0.5556, 0.625, 0.5556, 0.625, 0.6667, 0.625, 0.6667, 0.6875, 0.5556, 0.6875, 0.5556, 0.6875, 0.6667, 0.6875, 0.6667, 0.75, 0.5556, 0.75, 0.5556, 0.75, 0.6667, 0.75, 0.6667, 0.8125, 0.5556, 0.8125, 0.5556, 0.8125, 0.6667, 0.8125, 0.6667, 0.875, 0.5556, 0.875, 0.5556, 0.875, 0.6667, 0.875, 0.6667, 0.9375, 0.5556, 0.9375, 0.5556, 0.9375, 0.6667, 0.9375, 0.6667, 1.0, 0.5556, 1.0, 0.5556, 0.0, 0.6667, 0.0, 0.6667, 0.0625, 0.5556, 0.0625, 0.5556, 0.0625, 0.6667, 0.0625, 0.6667, 0.125, 0.5556, 0.125, 0.5556, 0.125, 0.6667, 0.125, 0.6667, 0.1875, 0.5556, 0.1875, 0.5556, 0.1875, 0.6667, 0.1875, 0.6667, 0.25, 0.5556, 0.25, 0.5556, 0.25, 0.6667, 0.25, 0.6667, 0.3125, 0.5556, 0.3125, 0.5556, 0.3125, 0.6667, 0.3125, 0.6667, 0.375, 0.5556, 0.375, 0.5556, 0.375, 0.6667, 0.375, 0.6667, 0.4375, 0.5556, 0.4375, 0.5556, 0.4375, 0.6667, 0.4375, 0.6667, 0.5, 0.5556, 0.5, 0.6667, 0.5, 0.7778, 0.5, 0.7778, 0.5625, 0.6667, 0.5625, 0.6667, 0.5625, 0.7778, 0.5625, 0.7778, 0.625, 0.6667, 0.625, 0.6667, 0.625, 0.7778, 0.625, 0.7778, 0.6875, 0.6667, 0.6875, 0.6667, 0.6875, 0.7778, 0.6875, 0.7778, 0.75, 0.6667, 0.75, 0.6667, 0.75, 0.7778, 0.75, 0.7778, 0.8125, 0.6667, 0.8125, 0.6667, 0.8125, 0.7778, 0.8125, 0.7778, 0.875, 0.6667, 0.875, 0.6667, 0.875, 0.7778, 0.875, 0.7778, 0.9375, 0.6667, 0.9375, 0.6667, 0.9375, 0.7778, 0.9375, 0.7778, 1.0, 0.6667, 1.0, 0.6667, 0.0, 0.7778, 0.0, 0.7778, 0.0625, 0.6667, 0.0625, 0.6667, 0.0625, 0.7778, 0.0625, 0.7778, 0.125, 0.6667, 0.125, 0.6667, 0.125, 0.7778, 0.125, 0.7778, 0.1875, 0.6667, 0.1875, 0.6667, 0.1875, 0.7778, 0.1875, 0.7778, 0.25, 0.6667, 0.25, 0.6667, 0.25, 0.7778, 0.25, 0.7778, 0.3125, 0.6667, 0.3125, 0.6667, 0.3125, 0.7778, 0.3125, 0.7778, 0.375, 0.6667, 0.375, 0.6667, 0.375, 0.7778, 0.375, 0.7778, 0.4375, 0.6667, 0.4375, 0.6667, 0.4375, 0.7778, 0.4375, 0.7778, 0.5, 0.6667, 0.5, 0.7778, 0.5, 0.8889, 0.5, 0.8889, 0.5625, 0.7778, 0.5625, 0.7778, 0.5625, 0.8889, 0.5625, 0.8889, 0.625, 0.7778, 0.625, 0.7778, 0.625, 0.8889, 0.625, 0.8889, 0.6875, 0.7778, 0.6875, 0.7778, 0.6875, 0.8889, 0.6875, 0.8889, 0.75, 0.7778, 0.75, 0.7778, 0.75, 0.8889, 0.75, 0.8889, 0.8125, 0.7778, 0.8125, 0.7778, 0.8125, 0.8889, 0.8125, 0.8889, 0.875, 0.7778, 0.875, 0.7778, 0.875, 0.8889, 0.875, 0.8889, 0.9375, 0.7778, 0.9375, 0.7778, 0.9375, 0.8889, 0.9375, 0.8889, 1.0, 0.7778, 1.0, 0.7778, 0.0, 0.8889, 0.0, 0.8889, 0.0625, 0.7778, 0.0625, 0.7778, 0.0625, 0.8889, 0.0625, 0.8889, 0.125, 0.7778, 0.125, 0.7778, 0.125, 0.8889, 0.125, 0.8889, 0.1875, 0.7778, 0.1875, 0.7778, 0.1875, 0.8889, 0.1875, 0.8889, 0.25, 0.7778, 0.25, 0.7778, 0.25, 0.8889, 0.25, 0.8889, 0.3125, 0.7778, 0.3125, 0.7778, 0.3125, 0.8889, 0.3125, 0.8889, 0.375, 0.7778, 0.375, 0.7778, 0.375, 0.8889, 0.375, 0.8889, 0.4375, 0.7778, 0.4375, 0.7778, 0.4375, 0.8889, 0.4375, 0.8889, 0.5, 0.7778, 0.5, 0.8889, 0.5, 1.0, 0.5, 1.0, 0.5625, 0.8889, 0.5625, 0.8889, 0.5625, 1.0, 0.5625, 1.0, 0.625, 0.8889, 0.625, 0.8889, 0.625, 1.0, 0.625, 1.0, 0.6875, 0.8889, 0.6875, 0.8889, 0.6875, 1.0, 0.6875, 1.0, 0.75, 0.8889, 0.75, 0.8889, 0.75, 1.0, 0.75, 1.0, 0.8125, 0.8889, 0.8125, 0.8889, 0.8125, 1.0, 0.8125, 1.0, 0.875, 0.8889, 0.875, 0.8889, 0.875, 1.0, 0.875, 1.0, 0.9375, 0.8889, 0.9375, 0.8889, 0.9375, 1.0, 0.9375, 1.0, 1.0, 0.8889, 1.0, 0.8889, 0.0, 1.0, 0.0, 1.0, 0.0625, 0.8889, 0.0625, 0.8889, 0.0625, 1.0, 0.0625, 1.0, 0.125, 0.8889, 0.125, 0.8889, 0.125, 1.0, 0.125, 1.0, 0.1875, 0.8889, 0.1875, 0.8889, 0.1875, 1.0, 0.1875, 1.0, 0.25, 0.8889, 0.25, 0.8889, 0.25, 1.0, 0.25, 1.0, 0.3125, 0.8889, 0.3125, 0.8889, 0.3125, 1.0, 0.3125, 1.0, 0.375, 0.8889, 0.375, 0.8889, 0.375, 1.0, 0.375, 1.0, 0.4375, 0.8889, 0.4375, 0.8889, 0.4375, 1.0, 0.4375, 1.0, 0.5, 0.8889, 0.5, 2.22e-16, 0.5, 0.1111, 0.5, 0.1111, 0.5625, 2.22e-16, 0.5625, 2.22e-16, 0.5625, 0.1111, 0.5625, 0.1111, 0.625, 2.22e-16, 0.625, 2.22e-16, 0.625, 0.1111, 0.625, 0.1111, 0.6875, 2.22e-16, 0.6875, 2.22e-16, 0.6875, 0.1111, 0.6875, 0.1111, 0.75, 2.22e-16, 0.75, 2.22e-16, 0.75, 0.1111, 0.75, 0.1111, 0.8125, 2.22e-16, 0.8125, 2.22e-16, 0.8125, 0.1111, 0.8125, 0.1111, 0.875, 2.22e-16, 0.875, 2.22e-16, 0.875, 0.1111, 0.875, 0.1111, 0.9375, 2.22e-16, 0.9375, 2.22e-16, 0.9375, 0.1111, 0.9375, 0.1111, 1.0, 2.22e-16, 1.0, 2.22e-16, 0.0, 0.1111, 0.0, 0.1111, 0.0625, 2.22e-16, 0.0625, 2.22e-16, 0.0625, 0.1111, 0.0625, 0.1111, 0.125, 2.22e-16, 0.125, 2.22e-16, 0.125, 0.1111, 0.125, 0.1111, 0.1875, 2.22e-16, 0.1875, 2.22e-16, 0.1875, 0.1111, 0.1875, 0.1111, 0.25, 2.22e-16, 0.25, 2.22e-16, 0.25, 0.1111, 0.25, 0.1111, 0.3125, 2.22e-16, 0.3125, 2.22e-16, 0.3125, 0.1111, 0.3125, 0.1111, 0.375, 2.22e-16, 0.375, 2.22e-16, 0.375, 0.1111, 0.375, 0.1111, 0.4375, 2.22e-16, 0.4375, 2.22e-16, 0.4375, 0.1111, 0.4375, 0.1111, 0.5, 2.22e-16, 0.5, 0.1111, 0.5, 0.2222, 0.5, 0.2222, 0.5625, 0.1111, 0.5625, 0.1111, 0.5625, 0.2222, 0.5625, 0.2222, 0.625, 0.1111, 0.625, 0.1111, 0.625, 0.2222, 0.625, 0.2222, 0.6875, 0.1111, 0.6875, 0.1111, 0.6875, 0.2222, 0.6875, 0.2222, 0.75, 0.1111, 0.75, 0.1111, 0.75, 0.2222, 0.75, 0.2222, 0.8125, 0.1111, 0.8125, 0.1111, 0.8125, 0.2222, 0.8125, 0.2222, 0.875, 0.1111, 0.875, 0.1111, 0.875, 0.2222, 0.875, 0.2222, 0.9375, 0.1111, 0.9375, 0.1111, 0.9375, 0.2222, 0.9375, 0.2222, 1.0, 0.1111, 1.0, 0.1111, 0.0, 0.2222, 0.0, 0.2222, 0.0625, 0.1111, 0.0625, 0.1111, 0.0625, 0.2222, 0.0625, 0.2222, 0.125, 0.1111, 0.125, 0.1111, 0.125, 0.2222, 0.125, 0.2222, 0.1875, 0.1111, 0.1875, 0.1111, 0.1875, 0.2222, 0.1875, 0.2222, 0.25, 0.1111, 0.25, 0.1111, 0.25, 0.2222, 0.25, 0.2222, 0.3125, 0.1111, 0.3125, 0.1111, 0.3125, 0.2222, 0.3125, 0.2222, 0.375, 0.1111, 0.375, 0.1111, 0.375, 0.2222, 0.375, 0.2222, 0.4375, 0.1111, 0.4375, 0.1111, 0.4375, 0.2222, 0.4375, 0.2222, 0.5, 0.1111, 0.5, 0.2222, 0.5, 0.3333, 0.5, 0.3333, 0.5625, 0.2222, 0.5625, 0.2222, 0.5625, 0.3333, 0.5625, 0.3333, 0.625, 0.2222, 0.625, 0.2222, 0.625, 0.3333, 0.625, 0.3333, 0.6875, 0.2222, 0.6875, 0.2222, 0.6875, 0.3333, 0.6875, 0.3333, 0.75, 0.2222, 0.75, 0.2222, 0.75, 0.3333, 0.75, 0.3333, 0.8125, 0.2222, 0.8125, 0.2222, 0.8125, 0.3333, 0.8125, 0.3333, 0.875, 0.2222, 0.875, 0.2222, 0.875, 0.3333, 0.875, 0.3333, 0.9375, 0.2222, 0.9375, 0.2222, 0.9375, 0.3333, 0.9375, 0.3333, 1.0, 0.2222, 1.0, 0.2222, 0.0, 0.3333, 0.0, 0.3333, 0.0625, 0.2222, 0.0625, 0.2222, 0.0625, 0.3333, 0.0625, 0.3333, 0.125, 0.2222, 0.125, 0.2222, 0.125, 0.3333, 0.125, 0.3333, 0.1875, 0.2222, 0.1875, 0.2222, 0.1875, 0.3333, 0.1875, 0.3333, 0.25, 0.2222, 0.25, 0.2222, 0.25, 0.3333, 0.25, 0.3333, 0.3125, 0.2222, 0.3125, 0.2222, 0.3125, 0.3333, 0.3125, 0.3333, 0.375, 0.2222, 0.375, 0.2222, 0.375, 0.3333, 0.375, 0.3333, 0.4375, 0.2222, 0.4375, 0.2222, 0.4375, 0.3333, 0.4375, 0.3333, 0.5, 0.2222, 0.5, 0.3333, 0.5, 0.4444, 0.5, 0.4444, 0.5625, 0.3333, 0.5625, 0.3333, 0.5625, 0.4444, 0.5625, 0.4444, 0.625, 0.3333, 0.625, 0.3333, 0.625, 0.4444, 0.625, 0.4444, 0.6875, 0.3333, 0.6875, 0.3333, 0.6875, 0.4444, 0.6875, 0.4444, 0.75, 0.3333, 0.75, 0.3333, 0.75, 0.4444, 0.75, 0.4444, 0.8125, 0.3333, 0.8125, 0.3333, 0.8125, 0.4444, 0.8125, 0.4444, 0.875, 0.3333, 0.875, 0.3333, 0.875, 0.4444, 0.875, 0.4444, 0.9375, 0.3333, 0.9375, 0.3333, 0.9375, 0.4444, 0.9375, 0.4444, 1.0, 0.3333, 1.0, 0.3333, 0.0, 0.4444, 0.0, 0.4444, 0.0625, 0.3333, 0.0625, 0.3333, 0.0625, 0.4444, 0.0625, 0.4444, 0.125, 0.3333, 0.125, 0.3333, 0.125, 0.4444, 0.125, 0.4444, 0.1875, 0.3333, 0.1875, 0.3333, 0.1875, 0.4444, 0.1875, 0.4444, 0.25, 0.3333, 0.25, 0.3333, 0.25, 0.4444, 0.25, 0.4444, 0.3125, 0.3333, 0.3125, 0.3333, 0.3125, 0.4444, 0.3125, 0.4444, 0.375, 0.3333, 0.375, 0.3333, 0.375, 0.4444, 0.375, 0.4444, 0.4375, 0.3333, 0.4375, 0.3333, 0.4375, 0.4444, 0.4375, 0.4444, 0.5, 0.3333, 0.5, 0.4444, 0.5, 0.5556, 0.5, 0.5556, 0.5625, 0.4444, 0.5625, 0.4444, 0.5625, 0.5556, 0.5625, 0.5556, 0.625, 0.4444, 0.625, 0.4444, 0.625, 0.5556, 0.625, 0.5556, 0.6875, 0.4444, 0.6875, 0.4444, 0.6875, 0.5556, 0.6875, 0.5556, 0.75, 0.4444, 0.75, 0.4444, 0.75, 0.5556, 0.75, 0.5556, 0.8125, 0.4444, 0.8125, 0.4444, 0.8125, 0.5556, 0.8125, 0.5556, 0.875, 0.4444, 0.875, 0.4444, 0.875, 0.5556, 0.875, 0.5556, 0.9375, 0.4444, 0.9375, 0.4444, 0.9375, 0.5556, 0.9375, 0.5556, 1.0, 0.4444, 1.0, 0.4444, 0.0, 0.5556, 0.0, 0.5556, 0.0625, 0.4444, 0.0625, 0.4444, 0.0625, 0.5556, 0.0625, 0.5556, 0.125, 0.4444, 0.125, 0.4444, 0.125, 0.5556, 0.125, 0.5556, 0.1875, 0.4444, 0.1875, 0.4444, 0.1875, 0.5556, 0.1875, 0.5556, 0.25, 0.4444, 0.25, 0.4444, 0.25, 0.5556, 0.25, 0.5556, 0.3125, 0.4444, 0.3125, 0.4444, 0.3125, 0.5556, 0.3125, 0.5556, 0.375, 0.4444, 0.375, 0.4444, 0.375, 0.5556, 0.375, 0.5556, 0.4375, 0.4444, 0.4375, 0.4444, 0.4375, 0.5556, 0.4375, 0.5556, 0.5, 0.4444, 0.5, 0.0, 0.0, 0.0, 0.0, 0.0, 0.0, 0.0, 0.0, 0.0, 0.0, 0.0, 0.0, 0.0, 0.0, 0.0, 0.0, 0.0, 0.0])
me_torus_004.materials.append(mat_material_004)
me_torus_004.materials.append(mat_material_003)
me_torus_004.materials.append(mat_material_002)
me_torus_004.update()

# ---- objects
ob_robot = bpy.data.objects.new('Robot', me_cylinder_004)
ob_wheel_001 = bpy.data.objects.new('Wheel.001', me_torus_003)
ob_wheel = bpy.data.objects.new('Wheel', me_torus_004)

# ---- transforms, parenting, visibility, modifiers, constraints
ob_robot.location = (0.0, 0.0, 0.0)
ob_robot.rotation_euler = (-1.344e-07, 3.142, 1.571e-21)
ob_wheel_001.location = (-0.77, -3.698e-07, 0.0)
ob_wheel.location = (0.77, -5.348e-07, 0.0)

# ---- collection membership
col_collection.objects.link(ob_robot)
col_collection.objects.link(ob_wheel_001)
col_collection.objects.link(ob_wheel)

# ---- scene / render settings (as saved in the file)
scene.frame_start = 1; scene.frame_end = 250; scene.frame_set(0)
scene.render.engine = 'BLENDER_EEVEE_NEXT'
scene.cycles.sampling_pattern = 'TABULATED_SOBOL'
scene.view_settings.view_transform = 'Filmic'
bpy.context.view_layer.update()

# ---- added for rendering (the .blend has no active camera and no usable light): camera, sun
cam_auto = bpy.data.cameras.new('AutoCamera')
cam_auto.lens = 50.0
cam_auto.sensor_width = 36.0
cam_auto.clip_end = 1000.0
ob_auto_camera = bpy.data.objects.new('AutoCamera', cam_auto)
scene.collection.objects.link(ob_auto_camera)
ob_auto_camera.location = (4.76026, -5.61298, 5.06825)
ob_auto_camera.rotation_euler = (1.09748, -7.21219e-08, 0.694738)
scene.camera = ob_auto_camera
light_auto_sun = bpy.data.lights.new('AutoSun', 'SUN')
light_auto_sun.energy = 3.0
light_auto_sun.angle = 0.0523599
ob_auto_sun = bpy.data.objects.new('AutoSun', light_auto_sun)
scene.collection.objects.link(ob_auto_sun)
ob_auto_sun.rotation_euler = (0.872665, 0.174533, 0.523599)
bpy.context.view_layer.update()

